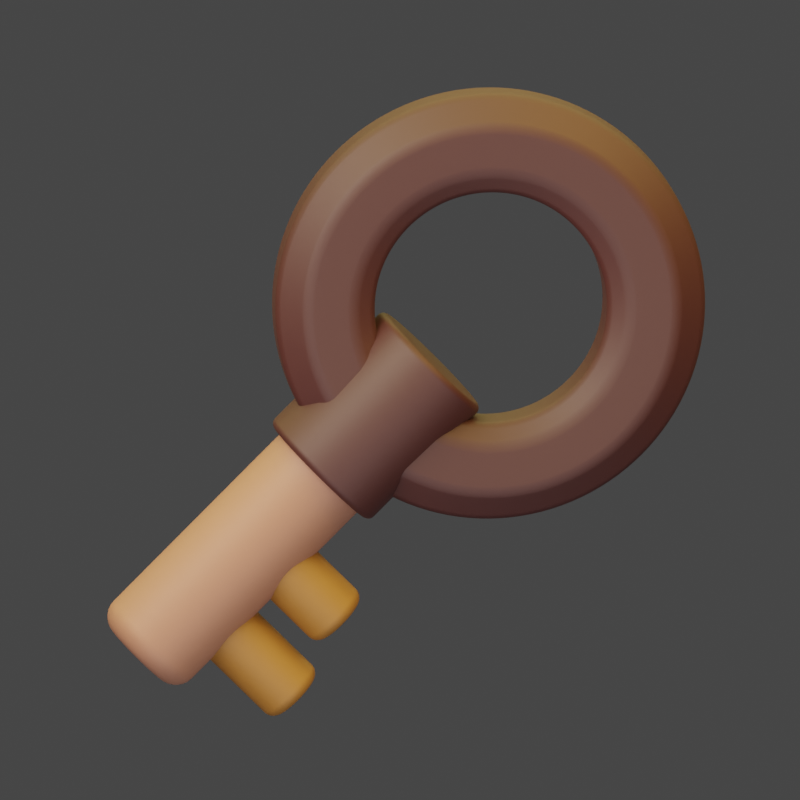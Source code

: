 # Source: Key.blend  (saved by Blender 3.0.42; exported with 4.5.12 LTS)
import bpy
from mathutils import Matrix  # noqa: F401  (used for matrix-valued properties, if any)

bpy.ops.wm.read_factory_settings(use_empty=True)
scene = bpy.context.scene
scene.name = 'a15.  Debit EDC'

# ---- collections
col_collection_015 = bpy.data.collections.new('Collection.015'); scene.collection.children.link(col_collection_015)

# ---- materials (node trees are filled in below, after node groups)
mat_material = bpy.data.materials.new('Material')
mat_material_001 = bpy.data.materials.new('Material.001')
mat_material_002 = bpy.data.materials.new('Material.002')

# ---- node groups
ng_auto_smooth = bpy.data.node_groups.new('Auto Smooth', 'GeometryNodeTree')
_s = ng_auto_smooth.interface.new_socket(name='Geometry', in_out='OUTPUT', socket_type='NodeSocketGeometry')
_s = ng_auto_smooth.interface.new_socket(name='Geometry', in_out='INPUT', socket_type='NodeSocketGeometry')
_s = ng_auto_smooth.interface.new_socket(name='Angle', in_out='INPUT', socket_type='NodeSocketFloat')
_s.subtype = 'ANGLE'
_s.min_value = 0.0
_s.max_value = 3.142
ng_auto_smooth.is_modifier = True
_N = ng_auto_smooth.nodes; _L = ng_auto_smooth.links
n0 = _N.new('NodeGroupOutput'); n0.name = 'Group Output'; n0.location = (480, -100)
n1 = _N.new('NodeGroupInput'); n1.name = 'Group Input'; n1.location = (-420, -300)
n2 = _N.new('NodeGroupInput'); n2.name = 'Group Input.001'; n2.location = (-60, -100)
n3 = _N.new('GeometryNodeSetShadeSmooth'); n3.name = 'Set Shade Smooth'; n3.location = (120, -100)
n3.domain = 'EDGE'
n4 = _N.new('GeometryNodeSetShadeSmooth'); n4.name = 'Set Shade Smooth.001'; n4.location = (300, -100)
n5 = _N.new('GeometryNodeInputMeshEdgeAngle'); n5.name = 'Edge Angle'; n5.location = (-420, -220)
n6 = _N.new('GeometryNodeInputEdgeSmooth'); n6.name = 'Is Edge Smooth'; n6.location = (-60, -160)
n7 = _N.new('GeometryNodeInputShadeSmooth'); n7.name = 'Is Face Smooth'; n7.location = (-240, -340)
n8 = _N.new('FunctionNodeBooleanMath'); n8.name = 'Boolean Math'; n8.location = (-60, -220)
n9 = _N.new('FunctionNodeCompare'); n9.name = 'Compare'; n9.location = (-240, -180)
n9.operation = 'LESS_EQUAL'
_L.new(n5.outputs[0], n9.inputs[0])
_L.new(n4.outputs[0], n0.inputs[0])
_L.new(n1.outputs[1], n9.inputs[1])
_L.new(n9.outputs[0], n8.inputs[0])
_L.new(n7.outputs[0], n8.inputs[1])
_L.new(n2.outputs[0], n3.inputs[0])
_L.new(n6.outputs[0], n3.inputs[1])
_L.new(n3.outputs[0], n4.inputs[0])
_L.new(n8.outputs[0], n3.inputs[2])
n0.is_active_output = True

# ---- material node trees
mat_material.use_nodes = True; mat_material.node_tree.nodes.clear()
_N = mat_material.node_tree.nodes; _L = mat_material.node_tree.links
n0 = _N.new('ShaderNodeBsdfPrincipled'); n0.name = 'Principled BSDF'; n0.location = (10, 300)
n0.distribution = 'GGX'
n0.subsurface_method = 'BURLEY'
n0.inputs[0].default_value = (0.04667, 0.008568, 0.006995, 1.0)
n0.inputs[2].default_value = 0.6
n0.inputs[3].default_value = 1.45
n0.inputs[13].default_value = 0.7
n0.inputs[27].default_value = (0.0, 0.0, 0.0, 1.0)
n0.inputs[28].default_value = 1.0
n1 = _N.new('ShaderNodeOutputMaterial'); n1.name = 'Material Output'; n1.location = (300, 300)
_L.new(n0.outputs[0], n1.inputs[0])
n1.is_active_output = True
mat_material_001.use_nodes = True; mat_material_001.node_tree.nodes.clear()
_N = mat_material_001.node_tree.nodes; _L = mat_material_001.node_tree.links
n0 = _N.new('ShaderNodeBsdfPrincipled'); n0.name = 'Principled BSDF'; n0.location = (10, 300)
n0.distribution = 'GGX'
n0.subsurface_method = 'BURLEY'
n0.inputs[0].default_value = (0.3419, 0.1441, 0.09084, 1.0)
n0.inputs[2].default_value = 0.6
n0.inputs[3].default_value = 1.45
n0.inputs[13].default_value = 0.7
n0.inputs[27].default_value = (0.0, 0.0, 0.0, 1.0)
n0.inputs[28].default_value = 1.0
n1 = _N.new('ShaderNodeOutputMaterial'); n1.name = 'Material Output'; n1.location = (300, 300)
_L.new(n0.outputs[0], n1.inputs[0])
n1.is_active_output = True
mat_material_002.use_nodes = True; mat_material_002.node_tree.nodes.clear()
_N = mat_material_002.node_tree.nodes; _L = mat_material_002.node_tree.links
n0 = _N.new('ShaderNodeBsdfPrincipled'); n0.name = 'Principled BSDF'; n0.location = (10, 300)
n0.distribution = 'GGX'
n0.subsurface_method = 'BURLEY'
n0.inputs[0].default_value = (0.305, 0.1195, 0.01521, 1.0)
n0.inputs[2].default_value = 0.6
n0.inputs[3].default_value = 1.45
n0.inputs[13].default_value = 0.7
n0.inputs[27].default_value = (0.0, 0.0, 0.0, 1.0)
n0.inputs[28].default_value = 1.0
n1 = _N.new('ShaderNodeOutputMaterial'); n1.name = 'Material Output'; n1.location = (300, 300)
_L.new(n0.outputs[0], n1.inputs[0])
n1.is_active_output = True

# ---- world
world_world_015 = bpy.data.worlds.new('World.015'); scene.world = world_world_015
world_world_015.use_nodes = True; world_world_015.node_tree.nodes.clear()
_N = world_world_015.node_tree.nodes; _L = world_world_015.node_tree.links
n0 = _N.new('ShaderNodeOutputWorld'); n0.name = 'World Output'; n0.location = (300, 300)
n1 = _N.new('ShaderNodeBackground'); n1.name = 'Background'; n1.location = (10, 300)
n1.inputs[0].default_value = (0.05088, 0.05088, 0.05088, 1.0)
_L.new(n1.outputs[0], n0.inputs[0])
n0.is_active_output = True
world_world_015.color = (0.05088, 0.05088, 0.05088)
world_world_015.use_sun_shadow = False
world_world_015.sun_shadow_jitter_overblur = 0.0

# ---- cameras
cam_camera_002 = bpy.data.cameras.new('Camera.002')
cam_camera_002.type = 'ORTHO'
cam_camera_002.clip_end = 100.0
cam_camera_002.ortho_scale = 1.805
cam_camera_002.shift_x = -0.01
cam_camera_002.shift_y = -0.01

# ---- lights
light_area_005 = bpy.data.lights.new('Area.005', 'AREA')
light_area_005.color = (1.0, 0.9647, 0.3231)
light_area_005.transmission_factor = 0.0
light_area_005.energy = 1728.0
light_area_005.shadow_soft_size = 1.0
light_area_005.shadow_maximum_resolution = 0.006
light_area_005.use_absolute_resolution = True
light_area_005.size = 1.0
light_area_005.size_y = 1.0
light_area_004 = bpy.data.lights.new('Area.004', 'AREA')
light_area_004.transmission_factor = 0.0
light_area_004.energy = 157.1
light_area_004.shadow_soft_size = 1.37
light_area_004.shadow_maximum_resolution = 0.006
light_area_004.use_absolute_resolution = True
light_area_004.size = 1.37
light_area_004.size_y = 1.0
light_light_004 = bpy.data.lights.new('Light.004', 'POINT')
light_light_004.color = (1.0, 0.8388, 0.7605)
light_light_004.transmission_factor = 0.0
light_light_004.energy = 2000.0
light_light_004.shadow_soft_size = 2.5
light_light_004.shadow_maximum_resolution = 0.006
light_light_004.use_absolute_resolution = True
light_light_003 = bpy.data.lights.new('Light.003', 'POINT')
light_light_003.color = (0.305, 0.1195, 0.01521)
light_light_003.transmission_factor = 0.0
light_light_003.energy = 1500.0
light_light_003.shadow_soft_size = 1.94
light_light_003.shadow_maximum_resolution = 0.006
light_light_003.use_absolute_resolution = True

# ---- meshes
me_circle_006 = bpy.data.meshes.new('Circle.006')
me_circle_006.from_pydata([(3.655e-08, 0.06852, 0.5555), (-0.1084, 0.06852, 0.5448), (-0.2126, 0.06852, 0.5132), (-0.3086, 0.06852, 0.4619), (-0.3928, 0.06852, 0.3928), (-0.4619, 0.06852, 0.3086), (-0.5132, 0.06852, 0.2126), (-0.5448, 0.06852, 0.1084), (-0.5555, 0.06852, -1.022e-07), (-0.5448, 0.06852, -0.1084), (-0.5132, 0.06852, -0.2126), (-0.4619, 0.06852, -0.3086), (-0.3928, 0.06852, -0.3928), (-0.3086, 0.06852, -0.4619), (-0.2126, 0.06852, -0.5132), (-0.1084, 0.06852, -0.5448), (2.176e-07, 0.06852, -0.5555), (0.1084, 0.06852, -0.5448), (0.2126, 0.06852, -0.5132), (0.3086, 0.06852, -0.4619), (0.3928, 0.06852, -0.3928), (0.4619, 0.06852, -0.3086), (0.5132, 0.06852, -0.2126), (0.5448, 0.06852, -0.1084), (0.5555, 0.06852, 3.923e-07), (0.5448, 0.06852, 0.1084), (0.5132, 0.06852, 0.2126), (0.4619, 0.06852, 0.3086), (0.3928, 0.06852, 0.3928), (0.3086, 0.06852, 0.4619), (0.2126, 0.06852, 0.5132), (0.1084, 0.06852, 0.5448), (-0.05836, 0.09172, 0.2934), (1.087e-07, 0.09172, 0.2991), (-0.1145, 0.09172, 0.2764), (-0.1662, 0.09172, 0.2487), (-0.2115, 0.09172, 0.2115), (-0.2487, 0.09172, 0.1662), (-0.2764, 0.09172, 0.1145), (-0.2934, 0.09172, 0.05836), (-0.2991, 0.09172, -1.141e-07), (-0.2934, 0.09172, -0.05836), (-0.2764, 0.09172, -0.1145), (-0.2487, 0.09172, -0.1662), (-0.2115, 0.09172, -0.2115), (-0.1662, 0.09172, -0.2487), (-0.1145, 0.09172, -0.2764), (-0.05836, 0.09172, -0.2934), (1.472e-07, 0.09172, -0.2991), (0.05836, 0.09172, -0.2934), (0.1145, 0.09172, -0.2764), (0.1662, 0.09172, -0.2487), (0.2115, 0.09172, -0.2115), (0.2487, 0.09172, -0.1662), (0.2764, 0.09172, -0.1145), (0.2934, 0.09172, -0.05836), (0.2991, 0.09172, 1.721e-07), (0.2934, 0.09172, 0.05836), (0.2764, 0.09172, 0.1145), (0.2487, 0.09172, 0.1662), (0.2115, 0.09172, 0.2115), (0.1662, 0.09172, 0.2487), (0.1145, 0.09172, 0.2764), (0.05836, 0.09172, 0.2934), (-0.05836, -0.09172, 0.2934), (1.087e-07, -0.09172, 0.2991), (-0.1145, -0.09172, 0.2764), (-0.1662, -0.09172, 0.2487), (-0.2115, -0.09172, 0.2115), (-0.2487, -0.09172, 0.1662), (-0.2764, -0.09172, 0.1145), (-0.2934, -0.09172, 0.05836), (-0.2991, -0.09172, -1.236e-07), (-0.2934, -0.09172, -0.05836), (-0.2764, -0.09172, -0.1145), (-0.2487, -0.09172, -0.1662), (-0.2115, -0.09172, -0.2115), (-0.1662, -0.09172, -0.2487), (-0.1145, -0.09172, -0.2764), (-0.05836, -0.09172, -0.2934), (1.472e-07, -0.09172, -0.2991), (0.05836, -0.09172, -0.2934), (0.1145, -0.09172, -0.2764), (0.1662, -0.09172, -0.2487), (0.2115, -0.09172, -0.2115), (0.2487, -0.09172, -0.1662), (0.2764, -0.09172, -0.1145), (0.2934, -0.09172, -0.05836), (0.2991, -0.09172, 1.626e-07), (0.2934, -0.09172, 0.05836), (0.2764, -0.09172, 0.1145), (0.2487, -0.09172, 0.1662), (0.2115, -0.09172, 0.2115), (0.1662, -0.09172, 0.2487), (0.1145, -0.09172, 0.2764), (0.05836, -0.09172, 0.2934), (-0.1084, -0.06852, 0.5448), (3.655e-08, -0.06852, 0.5555), (-0.2126, -0.06852, 0.5132), (-0.3086, -0.06852, 0.4619), (-0.3928, -0.06852, 0.3928), (-0.4619, -0.06852, 0.3086), (-0.5132, -0.06852, 0.2126), (-0.5448, -0.06852, 0.1084), (-0.5555, -0.06852, -1.136e-07), (-0.5448, -0.06852, -0.1084), (-0.5132, -0.06852, -0.2126), (-0.4619, -0.06852, -0.3086), (-0.3928, -0.06852, -0.3928), (-0.3086, -0.06852, -0.4619), (-0.2126, -0.06852, -0.5132), (-0.1084, -0.06852, -0.5448), (2.176e-07, -0.06852, -0.5555), (0.1084, -0.06852, -0.5448), (0.2126, -0.06852, -0.5132), (0.3086, -0.06852, -0.4619), (0.3928, -0.06852, -0.3928), (0.4619, -0.06852, -0.3086), (0.5132, -0.06852, -0.2126), (0.5448, -0.06852, -0.1084), (0.5555, -0.06852, 3.808e-07), (0.5448, -0.06852, 0.1084), (0.5132, -0.06852, 0.2126), (0.4619, -0.06852, 0.3086), (0.3928, -0.06852, 0.3928), (0.3086, -0.06852, 0.4619), (0.2126, -0.06852, 0.5132), (0.1084, -0.06852, 0.5448), (-0.06934, -0.1384, 0.3486), (-0.09337, -0.1457, 0.4694), (6.877e-08, -0.1457, 0.4786), (7.764e-08, -0.1384, 0.3554), (-0.136, -0.1384, 0.3284), (-0.1832, -0.1457, 0.4422), (-0.1975, -0.1384, 0.2955), (-0.2659, -0.1457, 0.3979), (-0.2513, -0.1384, 0.2513), (-0.3384, -0.1457, 0.3384), (-0.2955, -0.1384, 0.1975), (-0.398, -0.1457, 0.2659), (-0.3284, -0.1384, 0.136), (-0.4422, -0.1457, 0.1832), (-0.3486, -0.1384, 0.06934), (-0.4694, -0.1457, 0.09337), (-0.3554, -0.1384, -1.107e-07), (-0.4786, -0.1457, -1.254e-07), (-0.3486, -0.1384, -0.06934), (-0.4694, -0.1457, -0.09337), (-0.3284, -0.1384, -0.136), (-0.4422, -0.1457, -0.1832), (-0.2955, -0.1384, -0.1975), (-0.398, -0.1457, -0.2659), (-0.2513, -0.1384, -0.2513), (-0.3384, -0.1457, -0.3384), (-0.1975, -0.1384, -0.2955), (-0.2659, -0.1457, -0.398), (-0.136, -0.1384, -0.3284), (-0.1832, -0.1457, -0.4422), (-0.06934, -0.1384, -0.3486), (-0.09337, -0.1457, -0.4694), (1.598e-07, -0.1384, -0.3554), (2.021e-07, -0.1457, -0.4786), (0.06934, -0.1384, -0.3486), (0.09337, -0.1457, -0.4694), (0.136, -0.1384, -0.3284), (0.1832, -0.1457, -0.4422), (0.1975, -0.1384, -0.2955), (0.2659, -0.1457, -0.398), (0.2513, -0.1384, -0.2513), (0.3384, -0.1457, -0.3384), (0.2955, -0.1384, -0.1975), (0.398, -0.1457, -0.2659), (0.3284, -0.1384, -0.136), (0.4422, -0.1457, -0.1832), (0.3486, -0.1384, -0.06934), (0.4694, -0.1457, -0.09337), (0.3554, -0.1384, 2.171e-07), (0.4786, -0.1457, 3.082e-07), (0.3486, -0.1384, 0.06934), (0.4694, -0.1457, 0.09337), (0.3284, -0.1384, 0.136), (0.4422, -0.1457, 0.1832), (0.2955, -0.1384, 0.1975), (0.3979, -0.1457, 0.2659), (0.2513, -0.1384, 0.2513), (0.3384, -0.1457, 0.3384), (0.1975, -0.1384, 0.2955), (0.2659, -0.1457, 0.398), (0.136, -0.1384, 0.3284), (0.1832, -0.1457, 0.4422), (0.06934, -0.1384, 0.3486), (0.09337, -0.1457, 0.4694), (-0.08992, 0.1457, 0.4521), (-0.07681, 0.1384, 0.3862), (8.206e-08, 0.1384, 0.3937), (6.317e-08, 0.1457, 0.4609), (-0.1764, 0.1457, 0.4258), (-0.1507, 0.1384, 0.3638), (-0.2561, 0.1457, 0.3832), (-0.2187, 0.1384, 0.3274), (-0.3259, 0.1457, 0.3259), (-0.2784, 0.1384, 0.2784), (-0.3832, 0.1457, 0.2561), (-0.3274, 0.1384, 0.2187), (-0.4258, 0.1457, 0.1764), (-0.3638, 0.1384, 0.1507), (-0.4521, 0.1457, 0.08992), (-0.3862, 0.1384, 0.07681), (-0.4609, 0.1457, -1.066e-07), (-0.3937, 0.1384, -1.097e-07), (-0.4521, 0.1457, -0.08992), (-0.3862, 0.1384, -0.07681), (-0.4258, 0.1457, -0.1764), (-0.3638, 0.1384, -0.1507), (-0.3832, 0.1457, -0.2561), (-0.3274, 0.1384, -0.2187), (-0.3259, 0.1457, -0.3259), (-0.2784, 0.1384, -0.2784), (-0.2561, 0.1457, -0.3832), (-0.2187, 0.1384, -0.3274), (-0.1764, 0.1457, -0.4258), (-0.1507, 0.1384, -0.3638), (-0.08992, 0.1457, -0.4521), (-0.07681, 0.1384, -0.3862), (1.916e-07, 0.1457, -0.4609), (1.731e-07, 0.1384, -0.3937), (0.08992, 0.1457, -0.4521), (0.07681, 0.1384, -0.3862), (0.1764, 0.1457, -0.4258), (0.1507, 0.1384, -0.3638), (0.2561, 0.1457, -0.3832), (0.2187, 0.1384, -0.3274), (0.3259, 0.1457, -0.3259), (0.2784, 0.1384, -0.2784), (0.3832, 0.1457, -0.2561), (0.3274, 0.1384, -0.2187), (0.4258, 0.1457, -0.1764), (0.3638, 0.1384, -0.1507), (0.4521, 0.1457, -0.08992), (0.3862, 0.1384, -0.07681), (0.4609, 0.1457, 3.11e-07), (0.3937, 0.1384, 2.534e-07), (0.4521, 0.1457, 0.08992), (0.3862, 0.1384, 0.07681), (0.4258, 0.1457, 0.1764), (0.3638, 0.1384, 0.1507), (0.3832, 0.1457, 0.2561), (0.3274, 0.1384, 0.2187), (0.3259, 0.1457, 0.3259), (0.2784, 0.1384, 0.2784), (0.2561, 0.1457, 0.3832), (0.2187, 0.1384, 0.3274), (0.1764, 0.1457, 0.4258), (0.1507, 0.1384, 0.3638), (0.08992, 0.1457, 0.4521), (0.07681, 0.1384, 0.3862)], [], [(196, 2, 1, 192), (195, 0, 31, 254), (36, 201, 199, 35), (37, 203, 201, 36), (38, 205, 203, 37), (39, 207, 205, 38), (40, 209, 207, 39), (41, 211, 209, 40), (42, 213, 211, 41), (43, 215, 213, 42), (44, 217, 215, 43), (45, 219, 217, 44), (46, 221, 219, 45), (47, 223, 221, 46), (48, 225, 223, 47), (49, 227, 225, 48), (50, 229, 227, 49), (51, 231, 229, 50), (52, 233, 231, 51), (53, 235, 233, 52), (54, 237, 235, 53), (55, 239, 237, 54), (56, 241, 239, 55), (57, 243, 241, 56), (58, 245, 243, 57), (59, 247, 245, 58), (60, 249, 247, 59), (61, 251, 249, 60), (62, 253, 251, 61), (63, 255, 253, 62), (33, 194, 255, 63), (130, 191, 127, 97), (66, 64, 128, 132), (68, 67, 134, 136), (69, 68, 136, 138), (70, 69, 138, 140), (71, 70, 140, 142), (72, 71, 142, 144), (73, 72, 144, 146), (74, 73, 146, 148), (75, 74, 148, 150), (76, 75, 150, 152), (77, 76, 152, 154), (78, 77, 154, 156), (79, 78, 156, 158), (80, 79, 158, 160), (81, 80, 160, 162), (82, 81, 162, 164), (83, 82, 164, 166), (84, 83, 166, 168), (85, 84, 168, 170), (86, 85, 170, 172), (87, 86, 172, 174), (88, 87, 174, 176), (89, 88, 176, 178), (90, 89, 178, 180), (91, 90, 180, 182), (92, 91, 182, 184), (93, 92, 184, 186), (94, 93, 186, 188), (95, 94, 188, 190), (32, 193, 194, 33), (65, 95, 190, 131), (21, 22, 118, 117), (60, 59, 91, 92), (34, 32, 64, 66), (22, 23, 119, 118), (61, 60, 92, 93), (35, 34, 66, 67), (23, 24, 120, 119), (62, 61, 93, 94), (36, 35, 67, 68), (24, 25, 121, 120), (63, 62, 94, 95), (37, 36, 68, 69), (25, 26, 122, 121), (33, 63, 95, 65), (38, 37, 69, 70), (26, 27, 123, 122), (0, 1, 96, 97), (39, 38, 70, 71), (27, 28, 124, 123), (1, 2, 98, 96), (40, 39, 71, 72), (28, 29, 125, 124), (2, 3, 99, 98), (41, 40, 72, 73), (29, 30, 126, 125), (3, 4, 100, 99), (42, 41, 73, 74), (30, 31, 127, 126), (4, 5, 101, 100), (43, 42, 74, 75), (31, 0, 97, 127), (5, 6, 102, 101), (44, 43, 75, 76), (6, 7, 103, 102), (45, 44, 76, 77), (7, 8, 104, 103), (46, 45, 77, 78), (8, 9, 105, 104), (47, 46, 78, 79), (9, 10, 106, 105), (48, 47, 79, 80), (10, 11, 107, 106), (49, 48, 80, 81), (11, 12, 108, 107), (50, 49, 81, 82), (12, 13, 109, 108), (51, 50, 82, 83), (13, 14, 110, 109), (52, 51, 83, 84), (14, 15, 111, 110), (53, 52, 84, 85), (15, 16, 112, 111), (54, 53, 85, 86), (16, 17, 113, 112), (55, 54, 86, 87), (17, 18, 114, 113), (56, 55, 87, 88), (18, 19, 115, 114), (57, 56, 88, 89), (19, 20, 116, 115), (58, 57, 89, 90), (20, 21, 117, 116), (59, 58, 90, 91), (32, 33, 65, 64), (67, 66, 132, 134), (191, 189, 126, 127), (189, 187, 125, 126), (187, 185, 124, 125), (185, 183, 123, 124), (183, 181, 122, 123), (181, 179, 121, 122), (179, 177, 120, 121), (177, 175, 119, 120), (175, 173, 118, 119), (173, 171, 117, 118), (171, 169, 116, 117), (169, 167, 115, 116), (167, 165, 114, 115), (165, 163, 113, 114), (163, 161, 112, 113), (161, 159, 111, 112), (159, 157, 110, 111), (157, 155, 109, 110), (155, 153, 108, 109), (153, 151, 107, 108), (151, 149, 106, 107), (149, 147, 105, 106), (147, 145, 104, 105), (145, 143, 103, 104), (143, 141, 102, 103), (141, 139, 101, 102), (139, 137, 100, 101), (137, 135, 99, 100), (135, 133, 98, 99), (129, 130, 97, 96), (133, 129, 96, 98), (35, 199, 197, 34), (254, 31, 30, 252), (252, 30, 29, 250), (250, 29, 28, 248), (248, 28, 27, 246), (246, 27, 26, 244), (244, 26, 25, 242), (242, 25, 24, 240), (240, 24, 23, 238), (238, 23, 22, 236), (236, 22, 21, 234), (234, 21, 20, 232), (232, 20, 19, 230), (230, 19, 18, 228), (228, 18, 17, 226), (226, 17, 16, 224), (224, 16, 15, 222), (222, 15, 14, 220), (220, 14, 13, 218), (218, 13, 12, 216), (216, 12, 11, 214), (214, 11, 10, 212), (212, 10, 9, 210), (210, 9, 8, 208), (208, 8, 7, 206), (206, 7, 6, 204), (204, 6, 5, 202), (202, 5, 4, 200), (200, 4, 3, 198), (198, 3, 2, 196), (192, 1, 0, 195), (34, 197, 193, 32), (191, 130, 131, 190), (189, 191, 190, 188), (187, 189, 188, 186), (185, 187, 186, 184), (183, 185, 184, 182), (181, 183, 182, 180), (179, 181, 180, 178), (177, 179, 178, 176), (175, 177, 176, 174), (173, 175, 174, 172), (171, 173, 172, 170), (169, 171, 170, 168), (167, 169, 168, 166), (165, 167, 166, 164), (163, 165, 164, 162), (161, 163, 162, 160), (159, 161, 160, 158), (157, 159, 158, 156), (155, 157, 156, 154), (153, 155, 154, 152), (151, 153, 152, 150), (149, 151, 150, 148), (147, 149, 148, 146), (145, 147, 146, 144), (143, 145, 144, 142), (141, 143, 142, 140), (139, 141, 140, 138), (137, 139, 138, 136), (135, 137, 136, 134), (133, 135, 134, 132), (129, 133, 132, 128), (130, 129, 128, 131), (195, 254, 255, 194), (254, 252, 253, 255), (252, 250, 251, 253), (250, 248, 249, 251), (248, 246, 247, 249), (246, 244, 245, 247), (244, 242, 243, 245), (242, 240, 241, 243), (240, 238, 239, 241), (238, 236, 237, 239), (236, 234, 235, 237), (234, 232, 233, 235), (232, 230, 231, 233), (230, 228, 229, 231), (228, 226, 227, 229), (226, 224, 225, 227), (224, 222, 223, 225), (222, 220, 221, 223), (220, 218, 219, 221), (218, 216, 217, 219), (216, 214, 215, 217), (214, 212, 213, 215), (212, 210, 211, 213), (210, 208, 209, 211), (208, 206, 207, 209), (206, 204, 205, 207), (204, 202, 203, 205), (202, 200, 201, 203), (200, 198, 199, 201), (198, 196, 197, 199), (196, 192, 193, 197), (192, 195, 194, 193), (64, 65, 131, 128)])
me_circle_006.polygons.foreach_set('use_smooth', [True] * 256)
_uv = me_circle_006.uv_layers.new(name='UVMap')
_uv.uv.foreach_set('vector', [0.0, 0.0, 0.0, 0.0, 0.0, 0.0, 0.0, 0.0, 0.0, 0.0, 0.0, 0.0, 0.0, 0.0, 0.0, 0.0, 0.0, 0.0, 0.0, 0.0, 0.0, 0.0, 0.0, 0.0, 0.0, 0.0, 0.0, 0.0, 0.0, 0.0, 0.0, 0.0, 0.0, 0.0, 0.0, 0.0, 0.0, 0.0, 0.0, 0.0, 0.0, 0.0, 0.0, 0.0, 0.0, 0.0, 0.0, 0.0, 0.0, 0.0, 0.0, 0.0, 0.0, 0.0, 0.0, 0.0, 0.0, 0.0, 0.0, 0.0, 0.0, 0.0, 0.0, 0.0, 0.0, 0.0, 0.0, 0.0, 0.0, 0.0, 0.0, 0.0, 0.0, 0.0, 0.0, 0.0, 0.0, 0.0, 0.0, 0.0, 0.0, 0.0, 0.0, 0.0, 0.0, 0.0, 0.0, 0.0, 0.0, 0.0, 0.0, 0.0, 0.0, 0.0, 0.0, 0.0, 0.0, 0.0, 0.0, 0.0, 0.0, 0.0, 0.0, 0.0, 0.0, 0.0, 0.0, 0.0, 0.0, 0.0, 0.0, 0.0, 0.0, 0.0, 0.0, 0.0, 0.0, 0.0, 0.0, 0.0, 0.0, 0.0, 0.0, 0.0, 0.0, 0.0, 0.0, 0.0, 0.0, 0.0, 0.0, 0.0, 0.0, 0.0, 0.0, 0.0, 0.0, 0.0, 0.0, 0.0, 0.0, 0.0, 0.0, 0.0, 0.0, 0.0, 0.0, 0.0, 0.0, 0.0, 0.0, 0.0, 0.0, 0.0, 0.0, 0.0, 0.0, 0.0, 0.0, 0.0, 0.0, 0.0, 0.0, 0.0, 0.0, 0.0, 0.0, 0.0, 0.0, 0.0, 0.0, 0.0, 0.0, 0.0, 0.0, 0.0, 0.0, 0.0, 0.0, 0.0, 0.0, 0.0, 0.0, 0.0, 0.0, 0.0, 0.0, 0.0, 0.0, 0.0, 0.0, 0.0, 0.0, 0.0, 0.0, 0.0, 0.0, 0.0, 0.0, 0.0, 0.0, 0.0, 0.0, 0.0, 0.0, 0.0, 0.0, 0.0, 0.0, 0.0, 0.0, 0.0, 0.0, 0.0, 0.0, 0.0, 0.0, 0.0, 0.0, 0.0, 0.0, 0.0, 0.0, 0.0, 0.0, 0.0, 0.0, 0.0, 0.0, 0.0, 0.0, 0.0, 0.0, 0.0, 0.0, 0.0, 0.0, 0.0, 0.0, 0.0, 0.0, 0.0, 0.0, 0.0, 0.0, 0.0, 0.0, 0.0, 0.0, 0.0, 0.0, 0.0, 0.0, 0.0, 0.0, 0.0, 0.0, 0.0, 0.0, 0.0, 0.0, 0.0, 0.0, 0.0, 0.0, 0.0, 0.0, 0.0, 0.0, 0.0, 0.0, 0.0, 0.0, 0.0, 0.0, 0.0, 0.0, 0.0, 0.0, 0.0, 0.0, 0.0, 0.0, 0.0, 0.0, 0.0, 0.0, 0.0, 0.0, 0.0, 0.0, 0.0, 0.0, 0.0, 0.0, 0.0, 0.0, 0.0, 0.0, 0.0, 0.0, 0.0, 0.0, 0.0, 0.0, 0.0, 0.0, 0.0, 0.0, 0.0, 0.0, 0.0, 0.0, 0.0, 0.0, 0.0, 0.0, 0.0, 0.0, 0.0, 0.0, 0.0, 0.0, 0.0, 0.0, 0.0, 0.0, 0.0, 0.0, 0.0, 0.0, 0.0, 0.0, 0.0, 0.0, 0.0, 0.0, 0.0, 0.0, 0.0, 0.0, 0.0, 0.0, 0.0, 0.0, 0.0, 0.0, 0.0, 0.0, 0.0, 0.0, 0.0, 0.0, 0.0, 0.0, 0.0, 0.0, 0.0, 0.0, 0.0, 0.0, 0.0, 0.0, 0.0, 0.0, 0.0, 0.0, 0.0, 0.0, 0.0, 0.0, 0.0, 0.0, 0.0, 0.0, 0.0, 0.0, 0.0, 0.0, 0.0, 0.0, 0.0, 0.0, 0.0, 0.0, 0.0, 0.0, 0.0, 0.0, 0.0, 0.0, 0.0, 0.0, 0.0, 0.0, 0.0, 0.0, 0.0, 0.0, 0.0, 0.0, 0.0, 0.0, 0.0, 0.0, 0.0, 0.0, 0.0, 0.0, 0.0, 0.0, 0.0, 0.0, 0.0, 0.0, 0.0, 0.0, 0.0, 0.0, 0.0, 0.0, 0.0, 0.0, 0.0, 0.0, 0.0, 0.0, 0.0, 0.0, 0.0, 0.0, 0.0, 0.0, 0.0, 0.0, 0.0, 0.0, 0.0, 0.0, 0.0, 0.0, 0.0, 0.0, 0.0, 0.0, 0.0, 0.0, 0.0, 0.0, 0.0, 0.0, 0.0, 0.0, 0.0, 0.0, 0.0, 0.0, 0.0, 0.0, 0.0, 0.0, 0.0, 0.0, 0.0, 0.0, 0.0, 0.0, 0.0, 0.0, 0.0, 0.0, 0.0, 0.0, 0.0, 0.0, 0.0, 0.0, 0.0, 0.0, 0.0, 0.0, 0.0, 0.0, 0.0, 0.0, 0.0, 0.0, 0.0, 0.0, 0.0, 0.0, 0.0, 0.0, 0.0, 0.0, 0.0, 0.0, 0.0, 0.0, 0.0, 0.0, 0.0, 0.0, 0.0, 0.0, 0.0, 0.0, 0.0, 0.0, 0.0, 0.0, 0.0, 0.0, 0.0, 0.0, 0.0, 0.0, 0.0, 0.0, 0.0, 0.0, 0.0, 0.0, 0.0, 0.0, 0.0, 0.0, 0.0, 0.0, 0.0, 0.0, 0.0, 0.0, 0.0, 0.0, 0.0, 0.0, 0.0, 0.0, 0.0, 0.0, 0.0, 0.0, 0.0, 0.0, 0.0, 0.0, 0.0, 0.0, 0.0, 0.0, 0.0, 0.0, 0.0, 0.0, 0.0, 0.0, 0.0, 0.0, 0.0, 0.0, 0.0, 0.0, 0.0, 0.0, 0.0, 0.0, 0.0, 0.0, 0.0, 0.0, 0.0, 0.0, 0.0, 0.0, 0.0, 0.0, 0.0, 0.0, 0.0, 0.0, 0.0, 0.0, 0.0, 0.0, 0.0, 0.0, 0.0, 0.0, 0.0, 0.0, 0.0, 0.0, 0.0, 0.0, 0.0, 0.0, 0.0, 0.0, 0.0, 0.0, 0.0, 0.0, 0.0, 0.0, 0.0, 0.0, 0.0, 0.0, 0.0, 0.0, 0.0, 0.0, 0.0, 0.0, 0.0, 0.0, 0.0, 0.0, 0.0, 0.0, 0.0, 0.0, 0.0, 0.0, 0.0, 0.0, 0.0, 0.0, 0.0, 0.0, 0.0, 0.0, 0.0, 0.0, 0.0, 0.0, 0.0, 0.0, 0.0, 0.0, 0.0, 0.0, 0.0, 0.0, 0.0, 0.0, 0.0, 0.0, 0.0, 0.0, 0.0, 0.0, 0.0, 0.0, 0.0, 0.0, 0.0, 0.0, 0.0, 0.0, 0.0, 0.0, 0.0, 0.0, 0.0, 0.0, 0.0, 0.0, 0.0, 0.0, 0.0, 0.0, 0.0, 0.0, 0.0, 0.0, 0.0, 0.0, 0.0, 0.0, 0.0, 0.0, 0.0, 0.0, 0.0, 0.0, 0.0, 0.0, 0.0, 0.0, 0.0, 0.0, 0.0, 0.0, 0.0, 0.0, 0.0, 0.0, 0.0, 0.0, 0.0, 0.0, 0.0, 0.0, 0.0, 0.0, 0.0, 0.0, 0.0, 0.0, 0.0, 0.0, 0.0, 0.0, 0.0, 0.0, 0.0, 0.0, 0.0, 0.0, 0.0, 0.0, 0.0, 0.0, 0.0, 0.0, 0.0, 0.0, 0.0, 0.0, 0.0, 0.0, 0.0, 0.0, 0.0, 0.0, 0.0, 0.0, 0.0, 0.0, 0.0, 0.0, 0.0, 0.0, 0.0, 0.0, 0.0, 0.0, 0.0, 0.0, 0.0, 0.0, 0.0, 0.0, 0.0, 0.0, 0.0, 0.0, 0.0, 0.0, 0.0, 0.0, 0.0, 0.0, 0.0, 0.0, 0.0, 0.0, 0.0, 0.0, 0.0, 0.0, 0.0, 0.0, 0.0, 0.0, 0.0, 0.0, 0.0, 0.0, 0.0, 0.0, 0.0, 0.0, 0.0, 0.0, 0.0, 0.0, 0.0, 0.0, 0.0, 0.0, 0.0, 0.0, 0.0, 0.0, 0.0, 0.0, 0.0, 0.0, 0.0, 0.0, 0.0, 0.0, 0.0, 0.0, 0.0, 0.0, 0.0, 0.0, 0.0, 0.0, 0.0, 0.0, 0.0, 0.0, 0.0, 0.0, 0.0, 0.0, 0.0, 0.0, 0.0, 0.0, 0.0, 0.0, 0.0, 0.0, 0.0, 0.0, 0.0, 0.0, 0.0, 0.0, 0.0, 0.0, 0.0, 0.0, 0.0, 0.0, 0.0, 0.0, 0.0, 0.0, 0.0, 0.0, 0.0, 0.0, 0.0, 0.0, 0.0, 0.0, 0.0, 0.0, 0.0, 0.0, 0.0, 0.0, 0.0, 0.0, 0.0, 0.0, 0.0, 0.0, 0.0, 0.0, 0.0, 0.0, 0.0, 0.0, 0.0, 0.0, 0.0, 0.0, 0.0, 0.0, 0.0, 0.0, 0.0, 0.0, 0.0, 0.0, 0.0, 0.0, 0.0, 0.0, 0.0, 0.0, 0.0, 0.0, 0.0, 0.0, 0.0, 0.0, 0.0, 0.0, 0.0, 0.0, 0.0, 0.0, 0.0, 0.0, 0.0, 0.0, 0.0, 0.0, 0.0, 0.0, 0.0, 0.0, 0.0, 0.0, 0.0, 0.0, 0.0, 0.0, 0.0, 0.0, 0.0, 0.0, 0.0, 0.0, 0.0, 0.0, 0.0, 0.0, 0.0, 0.0, 0.0, 0.0, 0.0, 0.0, 0.0, 0.0, 0.0, 0.0, 0.0, 0.0, 0.0, 0.0, 0.0, 0.0, 0.0, 0.0, 0.0, 0.0, 0.0, 0.0, 0.0, 0.0, 0.0, 0.0, 0.0, 0.0, 0.0, 0.0, 0.0, 0.0, 0.0, 0.0, 0.0, 0.0, 0.0, 0.0, 0.0, 0.0, 0.0, 0.0, 0.0, 0.0, 0.0, 0.0, 0.0, 0.0, 0.0, 0.0, 0.0, 0.0, 0.0, 0.0, 0.0, 0.0, 0.0, 0.0, 0.0, 0.0, 0.0, 0.0, 0.0, 0.0, 0.0, 0.0, 0.0, 0.0, 0.0, 0.0, 0.0, 0.0, 0.0, 0.0, 0.0, 0.0, 0.0, 0.0, 0.0, 0.0, 0.0, 0.0, 0.0, 0.0, 0.0, 0.0, 0.0, 0.0, 0.0, 0.0, 0.0, 0.0, 0.0, 0.0, 0.0, 0.0, 0.0, 0.0, 0.0, 0.0, 0.0, 0.0, 0.0, 0.0, 0.0, 0.0, 0.0, 0.0, 0.0, 0.0, 0.0, 0.0, 0.0, 0.0, 0.0, 0.0, 0.0, 0.0, 0.0, 0.0, 0.0, 0.0, 0.0, 0.0, 0.0, 0.0, 0.0, 0.0, 0.0, 0.0, 0.0, 0.0, 0.0, 0.0, 0.0, 0.0, 0.0, 0.0, 0.0, 0.0, 0.0, 0.0, 0.0, 0.0, 0.0, 0.0, 0.0, 0.0, 0.0, 0.0, 0.0, 0.0, 0.0, 0.0, 0.0, 0.0, 0.0, 0.0, 0.0, 0.0, 0.0, 0.0, 0.0, 0.0, 0.0, 0.0, 0.0, 0.0, 0.0, 0.0, 0.0, 0.0, 0.0, 0.0, 0.0, 0.0, 0.0, 0.0, 0.0, 0.0, 0.0, 0.0, 0.0, 0.0, 0.0, 0.0, 0.0, 0.0, 0.0, 0.0, 0.0, 0.0, 0.0, 0.0, 0.0, 0.0, 0.0, 0.0, 0.0, 0.0, 0.0, 0.0, 0.0, 0.0, 0.0, 0.0, 0.0, 0.0, 0.0, 0.0, 0.0, 0.0, 0.0, 0.0, 0.0, 0.0, 0.0, 0.0, 0.0, 0.0, 0.0, 0.0, 0.0, 0.0, 0.0, 0.0, 0.0, 0.0, 0.0, 0.0, 0.0, 0.0, 0.0, 0.0, 0.0, 0.0, 0.0, 0.0, 0.0, 0.0, 0.0, 0.0, 0.0, 0.0, 0.0, 0.0, 0.0, 0.0, 0.0, 0.0, 0.0, 0.0, 0.0, 0.0, 0.0, 0.0, 0.0, 0.0, 0.0, 0.0, 0.0, 0.0, 0.0, 0.0, 0.0, 0.0, 0.0, 0.0, 0.0, 0.0, 0.0, 0.0, 0.0, 0.0, 0.0, 0.0, 0.0, 0.0, 0.0, 0.0, 0.0, 0.0, 0.0, 0.0, 0.0, 0.0, 0.0, 0.0, 0.0, 0.0, 0.0, 0.0, 0.0, 0.0, 0.0, 0.0, 0.0, 0.0, 0.0, 0.0, 0.0, 0.0, 0.0, 0.0, 0.0, 0.0, 0.0, 0.0, 0.0, 0.0, 0.0, 0.0, 0.0, 0.0, 0.0, 0.0, 0.0, 0.0, 0.0, 0.0, 0.0, 0.0, 0.0, 0.0, 0.0, 0.0, 0.0, 0.0, 0.0, 0.0, 0.0, 0.0, 0.0, 0.0, 0.0, 0.0, 0.0, 0.0, 0.0, 0.0, 0.0, 0.0, 0.0, 0.0, 0.0, 0.0, 0.0, 0.0, 0.0, 0.0, 0.0, 0.0, 0.0, 0.0, 0.0, 0.0, 0.0, 0.0, 0.0, 0.0, 0.0, 0.0, 0.0, 0.0, 0.0, 0.0, 0.0, 0.0, 0.0, 0.0, 0.0, 0.0, 0.0, 0.0, 0.0, 0.0, 0.0, 0.0, 0.0, 0.0, 0.0, 0.0, 0.0, 0.0, 0.0, 0.0, 0.0, 0.0, 0.0, 0.0, 0.0, 0.0, 0.0, 0.0, 0.0, 0.0, 0.0, 0.0, 0.0, 0.0, 0.0, 0.0, 0.0, 0.0, 0.0, 0.0, 0.0, 0.0, 0.0, 0.0, 0.0, 0.0, 0.0, 0.0, 0.0, 0.0, 0.0, 0.0, 0.0, 0.0, 0.0, 0.0, 0.0, 0.0, 0.0, 0.0, 0.0, 0.0, 0.0, 0.0, 0.0, 0.0, 0.0, 0.0, 0.0, 0.0, 0.0, 0.0, 0.0, 0.0, 0.0, 0.0, 0.0, 0.0, 0.0, 0.0, 0.0, 0.0, 0.0, 0.0, 0.0, 0.0, 0.0, 0.0, 0.0, 0.0, 0.0, 0.0, 0.0, 0.0, 0.0, 0.0, 0.0, 0.0, 0.0, 0.0, 0.0, 0.0, 0.0, 0.0, 0.0, 0.0, 0.0, 0.0, 0.0, 0.0, 0.0, 0.0, 0.0, 0.0, 0.0, 0.0, 0.0, 0.0, 0.0, 0.0, 0.0, 0.0, 0.0, 0.0, 0.0, 0.0, 0.0, 0.0, 0.0, 0.0, 0.0, 0.0, 0.0, 0.0, 0.0, 0.0, 0.0, 0.0, 0.0, 0.0, 0.0, 0.0, 0.0, 0.0, 0.0, 0.0, 0.0, 0.0, 0.0, 0.0, 0.0, 0.0, 0.0, 0.0, 0.0, 0.0, 0.0, 0.0, 0.0, 0.0, 0.0, 0.0, 0.0, 0.0, 0.0, 0.0, 0.0, 0.0, 0.0, 0.0, 0.0, 0.0, 0.0, 0.0, 0.0, 0.0, 0.0, 0.0, 0.0, 0.0, 0.0, 0.0, 0.0, 0.0, 0.0, 0.0, 0.0, 0.0, 0.0, 0.0, 0.0, 0.0, 0.0, 0.0, 0.0, 0.0, 0.0, 0.0, 0.0, 0.0, 0.0, 0.0, 0.0, 0.0, 0.0, 0.0, 0.0, 0.0, 0.0, 0.0, 0.0, 0.0, 0.0, 0.0, 0.0, 0.0, 0.0, 0.0, 0.0, 0.0, 0.0, 0.0, 0.0, 0.0, 0.0, 0.0, 0.0, 0.0, 0.0, 0.0, 0.0, 0.0, 0.0, 0.0, 0.0, 0.0, 0.0, 0.0, 0.0, 0.0, 0.0, 0.0, 0.0, 0.0, 0.0, 0.0, 0.0, 0.0, 0.0, 0.0, 0.0, 0.0, 0.0, 0.0, 0.0, 0.0, 0.0, 0.0, 0.0, 0.0, 0.0, 0.0, 0.0, 0.0, 0.0, 0.0, 0.0, 0.0, 0.0, 0.0, 0.0, 0.0, 0.0, 0.0, 0.0, 0.0, 0.0, 0.0, 0.0, 0.0, 0.0, 0.0, 0.0, 0.0, 0.0, 0.0, 0.0, 0.0, 0.0, 0.0, 0.0, 0.0, 0.0, 0.0, 0.0, 0.0, 0.0, 0.0, 0.0, 0.0, 0.0, 0.0, 0.0, 0.0, 0.0, 0.0, 0.0, 0.0, 0.0, 0.0, 0.0, 0.0, 0.0, 0.0, 0.0, 0.0, 0.0, 0.0, 0.0, 0.0, 0.0, 0.0, 0.0, 0.0, 0.0, 0.0, 0.0, 0.0, 0.0, 0.0, 0.0, 0.0, 0.0, 0.0, 0.0, 0.0, 0.0, 0.0, 0.0, 0.0, 0.0, 0.0, 0.0, 0.0, 0.0, 0.0, 0.0, 0.0, 0.0, 0.0, 0.0, 0.0, 0.0, 0.0, 0.0, 0.0, 0.0, 0.0, 0.0, 0.0, 0.0, 0.0, 0.0, 0.0, 0.0, 0.0, 0.0, 0.0, 0.0, 0.0, 0.0, 0.0, 0.0, 0.0, 0.0, 0.0, 0.0, 0.0, 0.0, 0.0, 0.0, 0.0, 0.0, 0.0, 0.0, 0.0, 0.0, 0.0, 0.0, 0.0, 0.0, 0.0, 0.0, 0.0, 0.0, 0.0, 0.0, 0.0, 0.0, 0.0, 0.0, 0.0, 0.0, 0.0, 0.0, 0.0, 0.0, 0.0, 0.0, 0.0, 0.0, 0.0, 0.0, 0.0, 0.0, 0.0, 0.0, 0.0, 0.0, 0.0, 0.0, 0.0, 0.0, 0.0, 0.0, 0.0, 0.0, 0.0, 0.0, 0.0, 0.0, 0.0, 0.0, 0.0, 0.0, 0.0, 0.0, 0.0, 0.0, 0.0, 0.0, 0.0, 0.0, 0.0, 0.0, 0.0, 0.0, 0.0, 0.0, 0.0, 0.0, 0.0, 0.0, 0.0, 0.0, 0.0, 0.0, 0.0, 0.0, 0.0, 0.0, 0.0, 0.0, 0.0, 0.0, 0.0, 0.0, 0.0, 0.0, 0.0, 0.0, 0.0, 0.0, 0.0, 0.0, 0.0, 0.0, 0.0, 0.0, 0.0, 0.0, 0.0, 0.0, 0.0, 0.0, 0.0, 0.0, 0.0, 0.0, 0.0, 0.0, 0.0, 0.0, 0.0, 0.0, 0.0, 0.0, 0.0, 0.0, 0.0, 0.0, 0.0, 0.0, 0.0, 0.0, 0.0, 0.0, 0.0, 0.0, 0.0, 0.0, 0.0, 0.0, 0.0, 0.0, 0.0, 0.0, 0.0, 0.0, 0.0, 0.0, 0.0, 0.0, 0.0, 0.0, 0.0, 0.0, 0.0, 0.0, 0.0, 0.0, 0.0, 0.0, 0.0, 0.0, 0.0, 0.0, 0.0, 0.0, 0.0, 0.0, 0.0, 0.0, 0.0, 0.0, 0.0, 0.0, 0.0, 0.0, 0.0, 0.0, 0.0, 0.0, 0.0, 0.0, 0.0, 0.0, 0.0, 0.0, 0.0, 0.0, 0.0, 0.0, 0.0, 0.0, 0.0, 0.0, 0.0, 0.0, 0.0, 0.0, 0.0, 0.0, 0.0, 0.0, 0.0, 0.0, 0.0, 0.0, 0.0, 0.0, 0.0, 0.0, 0.0, 0.0, 0.0, 0.0, 0.0, 0.0, 0.0, 0.0, 0.0, 0.0, 0.0, 0.0, 0.0, 0.0, 0.0, 0.0, 0.0, 0.0, 0.0, 0.0, 0.0, 0.0, 0.0, 0.0, 0.0, 0.0, 0.0, 0.0, 0.0, 0.0, 0.0, 0.0, 0.0, 0.0, 0.0, 0.0, 0.0, 0.0, 0.0, 0.0, 0.0, 0.0, 0.0, 0.0, 0.0, 0.0, 0.0, 0.0, 0.0, 0.0, 0.0, 0.0, 0.0, 0.0, 0.0, 0.0, 0.0, 0.0, 0.0, 0.0, 0.0, 0.0, 0.0, 0.0, 0.0, 0.0, 0.0, 0.0, 0.0, 0.0, 0.0, 0.0, 0.0, 0.0, 0.0, 0.0, 0.0, 0.0, 0.0, 0.0, 0.0, 0.0, 0.0, 0.0, 0.0, 0.0, 0.0, 0.0, 0.0, 0.0, 0.0, 0.0, 0.0, 0.0, 0.0, 0.0, 0.0, 0.0, 0.0, 0.0, 0.0, 0.0, 0.0, 0.0, 0.0, 0.0, 0.0, 0.0, 0.0, 0.0, 0.0, 0.0, 0.0, 0.0, 0.0, 0.0, 0.0, 0.0, 0.0, 0.0, 0.0, 0.0, 0.0, 0.0, 0.0, 0.0, 0.0, 0.0, 0.0, 0.0, 0.0, 0.0, 0.0, 0.0, 0.0, 0.0, 0.0, 0.0, 0.0, 0.0, 0.0, 0.0, 0.0, 0.0, 0.0, 0.0, 0.0, 0.0, 0.0, 0.0, 0.0, 0.0, 0.0, 0.0, 0.0, 0.0, 0.0, 0.0, 0.0, 0.0, 0.0, 0.0, 0.0, 0.0, 0.0, 0.0, 0.0, 0.0, 0.0, 0.0, 0.0, 0.0])
me_circle_006.materials.append(mat_material)
me_circle_006.use_remesh_fix_poles = True
me_circle_006.use_remesh_preserve_attributes = False
me_circle_006.use_mirror_vertex_groups = False
me_circle_006.update()
me_cylinder_011 = bpy.data.meshes.new('Cylinder.011')
me_cylinder_011.from_pydata([(0.0, 0.1951, -0.2185), (0.0, 0.1951, 0.2185), (0.03694, 0.1914, -0.2185), (0.03694, 0.1914, 0.2185), (0.07245, 0.1803, -0.2185), (0.07245, 0.1803, 0.2185), (0.1052, 0.1622, -0.2185), (0.1052, 0.1622, 0.2185), (0.1339, 0.138, -0.2185), (0.1339, 0.138, 0.2185), (0.1574, 0.1084, -0.2185), (0.1574, 0.1084, 0.2185), (0.1749, 0.07467, -0.2185), (0.1749, 0.07467, 0.2185), (0.1857, 0.03806, -0.2185), (0.1857, 0.03806, 0.2185), (0.1893, 1.473e-08, -0.2185), (0.1893, 1.473e-08, 0.2185), (0.1857, -0.03806, -0.2185), (0.1857, -0.03806, 0.2185), (0.1749, -0.07467, -0.2185), (0.1749, -0.07467, 0.2185), (0.1574, -0.1084, -0.2185), (0.1574, -0.1084, 0.2185), (0.1339, -0.138, -0.2185), (0.1339, -0.138, 0.2185), (0.1052, -0.1622, -0.2185), (0.1052, -0.1622, 0.2185), (0.07245, -0.1803, -0.2185), (0.07245, -0.1803, 0.2185), (0.03694, -0.1914, -0.2185), (0.03694, -0.1914, 0.2185), (-6.169e-08, -0.1951, -0.2185), (-6.169e-08, -0.1951, 0.2185), (-0.03694, -0.1914, -0.2185), (-0.03694, -0.1914, 0.2185), (-0.07245, -0.1803, -0.2185), (-0.07245, -0.1803, 0.2185), (-0.1052, -0.1622, -0.2185), (-0.1052, -0.1622, 0.2185), (-0.1339, -0.138, -0.2185), (-0.1339, -0.138, 0.2185), (-0.1574, -0.1084, -0.2185), (-0.1574, -0.1084, 0.2185), (-0.1749, -0.07467, -0.2185), (-0.1749, -0.07467, 0.2185), (-0.1857, -0.03806, -0.2185), (-0.1857, -0.03806, 0.2185), (-0.1893, 1.884e-07, -0.2185), (-0.1893, 1.884e-07, 0.2185), (-0.1857, 0.03807, -0.2185), (-0.1857, 0.03807, 0.2185), (-0.1749, 0.07467, -0.2185), (-0.1749, 0.07467, 0.2185), (-0.1574, 0.1084, -0.2185), (-0.1574, 0.1084, 0.2185), (-0.1339, 0.138, -0.2185), (-0.1339, 0.138, 0.2185), (-0.1052, 0.1622, -0.2185), (-0.1052, 0.1622, 0.2185), (-0.07245, 0.1803, -0.2185), (-0.07245, 0.1803, 0.2185), (-0.03694, 0.1914, -0.2185), (-0.03694, 0.1914, 0.2185)], [], [(0, 1, 3, 2), (2, 3, 5, 4), (4, 5, 7, 6), (6, 7, 9, 8), (8, 9, 11, 10), (10, 11, 13, 12), (12, 13, 15, 14), (14, 15, 17, 16), (16, 17, 19, 18), (18, 19, 21, 20), (20, 21, 23, 22), (22, 23, 25, 24), (24, 25, 27, 26), (26, 27, 29, 28), (28, 29, 31, 30), (30, 31, 33, 32), (32, 33, 35, 34), (34, 35, 37, 36), (36, 37, 39, 38), (38, 39, 41, 40), (40, 41, 43, 42), (42, 43, 45, 44), (44, 45, 47, 46), (46, 47, 49, 48), (48, 49, 51, 50), (50, 51, 53, 52), (52, 53, 55, 54), (54, 55, 57, 56), (56, 57, 59, 58), (58, 59, 61, 60), (3, 1, 63, 61, 59, 57, 55, 53, 51, 49, 47, 45, 43, 41, 39, 37, 35, 33, 31, 29, 27, 25, 23, 21, 19, 17, 15, 13, 11, 9, 7, 5), (60, 61, 63, 62), (62, 63, 1, 0), (0, 2, 4, 6, 8, 10, 12, 14, 16, 18, 20, 22, 24, 26, 28, 30, 32, 34, 36, 38, 40, 42, 44, 46, 48, 50, 52, 54, 56, 58, 60, 62)])
me_cylinder_011.polygons.foreach_set('use_smooth', [True] * 34)
_uv = me_cylinder_011.uv_layers.new(name='UVMap')
_uv.uv.foreach_set('vector', [1.0, 0.5, 1.0, 1.0, 0.9688, 1.0, 0.9688, 0.5, 0.9688, 0.5, 0.9688, 1.0, 0.9375, 1.0, 0.9375, 0.5, 0.9375, 0.5, 0.9375, 1.0, 0.9062, 1.0, 0.9062, 0.5, 0.9062, 0.5, 0.9062, 1.0, 0.875, 1.0, 0.875, 0.5, 0.875, 0.5, 0.875, 1.0, 0.8438, 1.0, 0.8438, 0.5, 0.8438, 0.5, 0.8438, 1.0, 0.8125, 1.0, 0.8125, 0.5, 0.8125, 0.5, 0.8125, 1.0, 0.7812, 1.0, 0.7812, 0.5, 0.7812, 0.5, 0.7812, 1.0, 0.75, 1.0, 0.75, 0.5, 0.75, 0.5, 0.75, 1.0, 0.7188, 1.0, 0.7188, 0.5, 0.7188, 0.5, 0.7188, 1.0, 0.6875, 1.0, 0.6875, 0.5, 0.6875, 0.5, 0.6875, 1.0, 0.6562, 1.0, 0.6562, 0.5, 0.6562, 0.5, 0.6562, 1.0, 0.625, 1.0, 0.625, 0.5, 0.625, 0.5, 0.625, 1.0, 0.5938, 1.0, 0.5938, 0.5, 0.5938, 0.5, 0.5938, 1.0, 0.5625, 1.0, 0.5625, 0.5, 0.5625, 0.5, 0.5625, 1.0, 0.5312, 1.0, 0.5312, 0.5, 0.5312, 0.5, 0.5312, 1.0, 0.5, 1.0, 0.5, 0.5, 0.5, 0.5, 0.5, 1.0, 0.4688, 1.0, 0.4688, 0.5, 0.4688, 0.5, 0.4688, 1.0, 0.4375, 1.0, 0.4375, 0.5, 0.4375, 0.5, 0.4375, 1.0, 0.4062, 1.0, 0.4062, 0.5, 0.4062, 0.5, 0.4062, 1.0, 0.375, 1.0, 0.375, 0.5, 0.375, 0.5, 0.375, 1.0, 0.3438, 1.0, 0.3438, 0.5, 0.3438, 0.5, 0.3438, 1.0, 0.3125, 1.0, 0.3125, 0.5, 0.3125, 0.5, 0.3125, 1.0, 0.2812, 1.0, 0.2812, 0.5, 0.2812, 0.5, 0.2812, 1.0, 0.25, 1.0, 0.25, 0.5, 0.25, 0.5, 0.25, 1.0, 0.2188, 1.0, 0.2188, 0.5, 0.2188, 0.5, 0.2188, 1.0, 0.1875, 1.0, 0.1875, 0.5, 0.1875, 0.5, 0.1875, 1.0, 0.1562, 1.0, 0.1562, 0.5, 0.1562, 0.5, 0.1562, 1.0, 0.125, 1.0, 0.125, 0.5, 0.125, 0.5, 0.125, 1.0, 0.09375, 1.0, 0.09375, 0.5, 0.09375, 0.5, 0.09375, 1.0, 0.0625, 1.0, 0.0625, 0.5, 0.2968, 0.4854, 0.25, 0.49, 0.2032, 0.4854, 0.1582, 0.4717, 0.1167, 0.4496, 0.08029, 0.4197, 0.05045, 0.3833, 0.02827, 0.3418, 0.01461, 0.2968, 0.01, 0.25, 0.01461, 0.2032, 0.02827, 0.1582, 0.05045, 0.1167, 0.08029, 0.08029, 0.1167, 0.05045, 0.1582, 0.02827, 0.2032, 0.01461, 0.25, 0.01, 0.2968, 0.01461, 0.3418, 0.02827, 0.3833, 0.05045, 0.4197, 0.08029, 0.4496, 0.1167, 0.4717, 0.1582, 0.4854, 0.2032, 0.49, 0.25, 0.4854, 0.2968, 0.4717, 0.3418, 0.4496, 0.3833, 0.4197, 0.4197, 0.3833, 0.4496, 0.3418, 0.4717, 0.0625, 0.5, 0.0625, 1.0, 0.03125, 1.0, 0.03125, 0.5, 0.03125, 0.5, 0.03125, 1.0, 0.0, 1.0, 0.0, 0.5, 0.75, 0.49, 0.7968, 0.4854, 0.8418, 0.4717, 0.8833, 0.4496, 0.9197, 0.4197, 0.9496, 0.3833, 0.9717, 0.3418, 0.9854, 0.2968, 0.99, 0.25, 0.9854, 0.2032, 0.9717, 0.1582, 0.9496, 0.1167, 0.9197, 0.08029, 0.8833, 0.05045, 0.8418, 0.02827, 0.7968, 0.01461, 0.75, 0.01, 0.7032, 0.01461, 0.6582, 0.02827, 0.6167, 0.05045, 0.5803, 0.08029, 0.5504, 0.1167, 0.5283, 0.1582, 0.5146, 0.2032, 0.51, 0.25, 0.5146, 0.2968, 0.5283, 0.3418, 0.5504, 0.3833, 0.5803, 0.4197, 0.6167, 0.4496, 0.6582, 0.4717, 0.7032, 0.4854])
me_cylinder_011.materials.append(mat_material)
me_cylinder_011.use_remesh_fix_poles = True
me_cylinder_011.use_remesh_preserve_attributes = False
me_cylinder_011.use_mirror_vertex_groups = False
me_cylinder_011.update()
me_cylinder_012 = bpy.data.meshes.new('Cylinder.012')
me_cylinder_012.from_pydata([(0.0, 0.1541, 0.1725), (0.02917, 0.1511, 0.1725), (0.05721, 0.1423, 0.1725), (0.08306, 0.1281, 0.1725), (0.1057, 0.1089, 0.1725), (0.1243, 0.0856, 0.1725), (0.1381, 0.05896, 0.1725), (0.1466, 0.03006, 0.1725), (0.1495, 1.163e-08, 0.1725), (0.1466, -0.03006, 0.1725), (0.1381, -0.05896, 0.1725), (0.1243, -0.0856, 0.1725), (0.1057, -0.1089, 0.1725), (0.08306, -0.1281, 0.1725), (0.05721, -0.1423, 0.1725), (0.02917, -0.1511, 0.1725), (-4.871e-08, -0.1541, 0.1725), (-0.02917, -0.1511, 0.1725), (-0.05721, -0.1423, 0.1725), (-0.08306, -0.1281, 0.1725), (-0.1057, -0.1089, 0.1725), (-0.1243, -0.0856, 0.1725), (-0.1381, -0.05896, 0.1725), (-0.1466, -0.03006, 0.1725), (-0.1495, 1.488e-07, 0.1725), (-0.1466, 0.03006, 0.1725), (-0.1381, 0.05896, 0.1725), (-0.1243, 0.0856, 0.1725), (-0.1057, 0.1089, 0.1725), (-0.08306, 0.1281, 0.1725), (-0.05721, 0.1423, 0.1725), (-0.02917, 0.1511, 0.1725), (-3.26e-09, 0.0932, -0.7119), (0.0, 0.1541, -0.6513), (-2.561e-09, 0.1067, -0.7103), (-1.863e-09, 0.1196, -0.7059), (-1.281e-09, 0.1312, -0.6987), (-6.985e-10, 0.1408, -0.6891), (-3.492e-10, 0.148, -0.6776), (-5.821e-11, 0.1525, -0.6648), (0.01695, 0.09148, -0.7119), (0.02917, 0.1511, -0.6513), (0.01967, 0.1048, -0.7103), (0.02225, 0.1174, -0.7059), (0.02457, 0.1287, -0.6987), (0.0265, 0.1381, -0.6891), (0.02796, 0.1452, -0.6776), (0.02886, 0.1496, -0.6648), (0.03333, 0.08636, -0.7119), (0.05721, 0.1423, -0.6513), (0.03864, 0.09882, -0.7103), (0.04369, 0.1107, -0.7059), (0.04822, 0.1213, -0.6987), (0.052, 0.1301, -0.6891), (0.05485, 0.1368, -0.6776), (0.05661, 0.1409, -0.6648), (0.04856, 0.07797, -0.7119), (0.08306, 0.1281, -0.6513), (0.05624, 0.08913, -0.7103), (0.06353, 0.09973, -0.7059), (0.07007, 0.1092, -0.6987), (0.07553, 0.1172, -0.6891), (0.07964, 0.1231, -0.6776), (0.0822, 0.1269, -0.6648), (0.06206, 0.06656, -0.7119), (0.1057, 0.1089, -0.6513), (0.07177, 0.07599, -0.7103), (0.081, 0.08495, -0.7059), (0.08928, 0.09299, -0.6987), (0.09619, 0.0997, -0.6891), (0.1014, 0.1047, -0.6776), (0.1046, 0.1079, -0.6648), (0.07326, 0.05248, -0.7119), (0.1243, 0.0856, -0.6513), (0.08462, 0.05985, -0.7103), (0.09541, 0.06685, -0.7059), (0.1051, 0.07313, -0.6987), (0.1132, 0.07837, -0.6891), (0.1193, 0.08232, -0.6776), (0.123, 0.08477, -0.6648), (0.08168, 0.03626, -0.7119), (0.1381, 0.05896, -0.6513), (0.09424, 0.04131, -0.7103), (0.1062, 0.04611, -0.7059), (0.1169, 0.05041, -0.6987), (0.1258, 0.05401, -0.6891), (0.1325, 0.05671, -0.6776), (0.1367, 0.05839, -0.6648), (0.0869, 0.01852, -0.7119), (0.1466, 0.03006, -0.6513), (0.1002, 0.02109, -0.7103), (0.1128, 0.02353, -0.7059), (0.1241, 0.02571, -0.6987), (0.1336, 0.02754, -0.6891), (0.1407, 0.02892, -0.6776), (0.1451, 0.02977, -0.6648), (0.08867, 1.257e-08, -0.7119), (0.1495, 1.163e-08, -0.6513), (0.1022, 1.237e-08, -0.7103), (0.1151, 1.217e-08, -0.7059), (0.1266, 1.199e-08, -0.6987), (0.1362, 1.187e-08, -0.6891), (0.1435, 1.173e-08, -0.6776), (0.148, 1.164e-08, -0.6648), (0.0869, -0.01852, -0.7119), (0.1466, -0.03006, -0.6513), (0.1002, -0.02109, -0.7103), (0.1128, -0.02353, -0.7059), (0.1241, -0.02571, -0.6987), (0.1336, -0.02754, -0.6891), (0.1407, -0.02892, -0.6776), (0.1451, -0.02977, -0.6648), (0.08168, -0.03626, -0.7119), (0.1381, -0.05896, -0.6513), (0.09424, -0.04131, -0.7103), (0.1062, -0.04611, -0.7059), (0.1169, -0.05041, -0.6987), (0.1258, -0.05401, -0.6891), (0.1325, -0.05671, -0.6776), (0.1367, -0.05839, -0.6648), (0.07326, -0.05248, -0.7119), (0.1243, -0.0856, -0.6513), (0.08462, -0.05985, -0.7103), (0.09541, -0.06685, -0.7059), (0.1051, -0.07313, -0.6987), (0.1132, -0.07837, -0.6891), (0.1193, -0.08232, -0.6776), (0.123, -0.08477, -0.6648), (0.06206, -0.06656, -0.7119), (0.1057, -0.1089, -0.6513), (0.07177, -0.07599, -0.7103), (0.081, -0.08495, -0.7059), (0.08928, -0.09299, -0.6987), (0.09619, -0.0997, -0.6891), (0.1014, -0.1047, -0.6776), (0.1046, -0.1079, -0.6648), (0.04856, -0.07797, -0.7119), (0.08306, -0.1281, -0.6513), (0.05624, -0.08913, -0.7103), (0.06353, -0.09973, -0.7059), (0.07007, -0.1092, -0.6987), (0.07553, -0.1172, -0.6891), (0.07964, -0.1231, -0.6776), (0.0822, -0.1269, -0.6648), (0.03333, -0.08636, -0.7119), (0.05721, -0.1423, -0.6513), (0.03864, -0.09882, -0.7103), (0.04369, -0.1107, -0.7059), (0.04822, -0.1213, -0.6987), (0.052, -0.1301, -0.6891), (0.05485, -0.1368, -0.6776), (0.05661, -0.1409, -0.6648), (0.01695, -0.09148, -0.7119), (0.02917, -0.1511, -0.6513), (0.01967, -0.1048, -0.7103), (0.02225, -0.1174, -0.7059), (0.02457, -0.1287, -0.6987), (0.0265, -0.1381, -0.6891), (0.02796, -0.1452, -0.6776), (0.02886, -0.1496, -0.6648), (-1.77e-08, -0.0932, -0.7119), (-4.871e-08, -0.1541, -0.6513), (-2.459e-08, -0.1067, -0.7103), (-3.114e-08, -0.1196, -0.7059), (-3.708e-08, -0.1312, -0.6987), (-4.197e-08, -0.1408, -0.6891), (-4.563e-08, -0.148, -0.6776), (-4.793e-08, -0.1525, -0.6648), (-0.01695, -0.09148, -0.7119), (-0.02917, -0.1511, -0.6513), (-0.01967, -0.1048, -0.7103), (-0.02225, -0.1174, -0.7059), (-0.02457, -0.1287, -0.6987), (-0.0265, -0.1381, -0.6891), (-0.02796, -0.1452, -0.6776), (-0.02886, -0.1496, -0.6648), (-0.03333, -0.08636, -0.7119), (-0.05721, -0.1423, -0.6513), (-0.03864, -0.09882, -0.7103), (-0.04369, -0.1107, -0.7059), (-0.04822, -0.1213, -0.6987), (-0.052, -0.1301, -0.6891), (-0.05485, -0.1368, -0.6776), (-0.05661, -0.1409, -0.6648), (-0.04856, -0.07797, -0.7119), (-0.08306, -0.1281, -0.6513), (-0.05624, -0.08913, -0.7103), (-0.06353, -0.09973, -0.7059), (-0.07007, -0.1092, -0.6987), (-0.07553, -0.1172, -0.6891), (-0.07964, -0.1231, -0.6776), (-0.0822, -0.1268, -0.6648), (-0.06206, -0.06656, -0.7119), (-0.1057, -0.1089, -0.6513), (-0.07177, -0.07599, -0.7103), (-0.081, -0.08495, -0.7059), (-0.08928, -0.09299, -0.6987), (-0.09619, -0.0997, -0.6891), (-0.1014, -0.1047, -0.6776), (-0.1046, -0.1079, -0.6648), (-0.07326, -0.05248, -0.7119), (-0.1243, -0.0856, -0.6513), (-0.08462, -0.05985, -0.7103), (-0.09541, -0.06685, -0.7059), (-0.1051, -0.07313, -0.6987), (-0.1132, -0.07837, -0.6891), (-0.1193, -0.08232, -0.6776), (-0.123, -0.08477, -0.6648), (-0.08168, -0.03626, -0.7119), (-0.1381, -0.05896, -0.6513), (-0.09424, -0.04131, -0.7103), (-0.1062, -0.04611, -0.7059), (-0.1169, -0.05041, -0.6987), (-0.1258, -0.05401, -0.6891), (-0.1325, -0.05671, -0.6776), (-0.1367, -0.05839, -0.6648), (-0.0869, -0.01852, -0.7119), (-0.1466, -0.03006, -0.6513), (-0.1002, -0.02109, -0.7103), (-0.1128, -0.02353, -0.7059), (-0.1241, -0.02571, -0.6987), (-0.1336, -0.02754, -0.6891), (-0.1407, -0.02892, -0.6776), (-0.1451, -0.02977, -0.6648), (-0.08867, 1.076e-07, -0.7119), (-0.1495, 1.488e-07, -0.6513), (-0.1022, 1.167e-07, -0.7103), (-0.1151, 1.254e-07, -0.7059), (-0.1266, 1.333e-07, -0.6987), (-0.1362, 1.398e-07, -0.6891), (-0.1435, 1.447e-07, -0.6776), (-0.148, 1.477e-07, -0.6648), (-0.0869, 0.01852, -0.7119), (-0.1466, 0.03006, -0.6513), (-0.1002, 0.02109, -0.7103), (-0.1128, 0.02353, -0.7059), (-0.1241, 0.02571, -0.6987), (-0.1336, 0.02754, -0.6891), (-0.1407, 0.02892, -0.6776), (-0.1451, 0.02977, -0.6648), (-0.08168, 0.03626, -0.7119), (-0.1381, 0.05896, -0.6513), (-0.09424, 0.04131, -0.7103), (-0.1062, 0.04611, -0.7059), (-0.1169, 0.05041, -0.6987), (-0.1258, 0.05401, -0.6891), (-0.1325, 0.05671, -0.6776), (-0.1367, 0.05839, -0.6648), (-0.07326, 0.05248, -0.7119), (-0.1243, 0.0856, -0.6513), (-0.08462, 0.05985, -0.7103), (-0.09541, 0.06685, -0.7059), (-0.1051, 0.07313, -0.6987), (-0.1132, 0.07837, -0.6891), (-0.1193, 0.08232, -0.6776), (-0.123, 0.08477, -0.6648), (-0.06206, 0.06656, -0.7119), (-0.1057, 0.1089, -0.6513), (-0.07177, 0.07599, -0.7103), (-0.081, 0.08495, -0.7059), (-0.08928, 0.09299, -0.6987), (-0.09619, 0.0997, -0.6891), (-0.1014, 0.1047, -0.6776), (-0.1046, 0.1079, -0.6648), (-0.04856, 0.07797, -0.7119), (-0.08306, 0.1281, -0.6513), (-0.05624, 0.08913, -0.7103), (-0.06353, 0.09973, -0.7059), (-0.07007, 0.1092, -0.6987), (-0.07553, 0.1172, -0.6891), (-0.07964, 0.1231, -0.6776), (-0.0822, 0.1269, -0.6648), (-0.03333, 0.08636, -0.7119), (-0.05721, 0.1423, -0.6513), (-0.03864, 0.09882, -0.7103), (-0.04369, 0.1107, -0.7059), (-0.04822, 0.1213, -0.6987), (-0.052, 0.1301, -0.6891), (-0.05485, 0.1368, -0.6776), (-0.05661, 0.1409, -0.6648), (-0.01695, 0.09148, -0.7119), (-0.02917, 0.1511, -0.6513), (-0.01967, 0.1048, -0.7103), (-0.02225, 0.1174, -0.7059), (-0.02457, 0.1287, -0.6987), (-0.0265, 0.1381, -0.6891), (-0.02796, 0.1452, -0.6776), (-0.02886, 0.1496, -0.6648)], [], [(281, 31, 0, 33), (49, 2, 3, 57), (57, 3, 4, 65), (65, 4, 5, 73), (73, 5, 6, 81), (81, 6, 7, 89), (89, 7, 8, 97), (97, 8, 9, 105), (105, 9, 10, 113), (113, 10, 11, 121), (121, 11, 12, 129), (129, 12, 13, 137), (137, 13, 14, 145), (145, 14, 15, 153), (153, 15, 16, 161), (161, 16, 17, 169), (169, 17, 18, 177), (177, 18, 19, 185), (185, 19, 20, 193), (193, 20, 21, 201), (201, 21, 22, 209), (209, 22, 23, 217), (217, 23, 24, 225), (225, 24, 25, 233), (233, 25, 26, 241), (241, 26, 27, 249), (249, 27, 28, 257), (257, 28, 29, 265), (265, 29, 30, 273), (273, 30, 31, 281), (1, 0, 31, 30, 29, 28, 27, 26, 25, 24, 23, 22, 21, 20, 19, 18, 17, 16, 15, 14, 13, 12, 11, 10, 9, 8, 7, 6, 5, 4, 3, 2), (41, 1, 2, 49), (33, 0, 1, 41), (33, 41, 47, 39), (39, 47, 46, 38), (38, 46, 45, 37), (37, 45, 44, 36), (36, 44, 43, 35), (35, 43, 42, 34), (34, 42, 40, 32), (41, 49, 55, 47), (47, 55, 54, 46), (46, 54, 53, 45), (45, 53, 52, 44), (44, 52, 51, 43), (43, 51, 50, 42), (42, 50, 48, 40), (49, 57, 63, 55), (55, 63, 62, 54), (54, 62, 61, 53), (53, 61, 60, 52), (52, 60, 59, 51), (51, 59, 58, 50), (50, 58, 56, 48), (57, 65, 71, 63), (63, 71, 70, 62), (62, 70, 69, 61), (61, 69, 68, 60), (60, 68, 67, 59), (59, 67, 66, 58), (58, 66, 64, 56), (65, 73, 79, 71), (71, 79, 78, 70), (70, 78, 77, 69), (69, 77, 76, 68), (68, 76, 75, 67), (67, 75, 74, 66), (66, 74, 72, 64), (73, 81, 87, 79), (79, 87, 86, 78), (78, 86, 85, 77), (77, 85, 84, 76), (76, 84, 83, 75), (75, 83, 82, 74), (74, 82, 80, 72), (81, 89, 95, 87), (87, 95, 94, 86), (86, 94, 93, 85), (85, 93, 92, 84), (84, 92, 91, 83), (83, 91, 90, 82), (82, 90, 88, 80), (89, 97, 103, 95), (95, 103, 102, 94), (94, 102, 101, 93), (93, 101, 100, 92), (92, 100, 99, 91), (91, 99, 98, 90), (90, 98, 96, 88), (97, 105, 111, 103), (103, 111, 110, 102), (102, 110, 109, 101), (101, 109, 108, 100), (100, 108, 107, 99), (99, 107, 106, 98), (98, 106, 104, 96), (105, 113, 119, 111), (111, 119, 118, 110), (110, 118, 117, 109), (109, 117, 116, 108), (108, 116, 115, 107), (107, 115, 114, 106), (106, 114, 112, 104), (113, 121, 127, 119), (119, 127, 126, 118), (118, 126, 125, 117), (117, 125, 124, 116), (116, 124, 123, 115), (115, 123, 122, 114), (114, 122, 120, 112), (121, 129, 135, 127), (127, 135, 134, 126), (126, 134, 133, 125), (125, 133, 132, 124), (124, 132, 131, 123), (123, 131, 130, 122), (122, 130, 128, 120), (129, 137, 143, 135), (135, 143, 142, 134), (134, 142, 141, 133), (133, 141, 140, 132), (132, 140, 139, 131), (131, 139, 138, 130), (130, 138, 136, 128), (137, 145, 151, 143), (143, 151, 150, 142), (142, 150, 149, 141), (141, 149, 148, 140), (140, 148, 147, 139), (139, 147, 146, 138), (138, 146, 144, 136), (145, 153, 159, 151), (151, 159, 158, 150), (150, 158, 157, 149), (149, 157, 156, 148), (148, 156, 155, 147), (147, 155, 154, 146), (146, 154, 152, 144), (153, 161, 167, 159), (159, 167, 166, 158), (158, 166, 165, 157), (157, 165, 164, 156), (156, 164, 163, 155), (155, 163, 162, 154), (154, 162, 160, 152), (161, 169, 175, 167), (167, 175, 174, 166), (166, 174, 173, 165), (165, 173, 172, 164), (164, 172, 171, 163), (163, 171, 170, 162), (162, 170, 168, 160), (169, 177, 183, 175), (175, 183, 182, 174), (174, 182, 181, 173), (173, 181, 180, 172), (172, 180, 179, 171), (171, 179, 178, 170), (170, 178, 176, 168), (177, 185, 191, 183), (183, 191, 190, 182), (182, 190, 189, 181), (181, 189, 188, 180), (180, 188, 187, 179), (179, 187, 186, 178), (178, 186, 184, 176), (185, 193, 199, 191), (191, 199, 198, 190), (190, 198, 197, 189), (189, 197, 196, 188), (188, 196, 195, 187), (187, 195, 194, 186), (186, 194, 192, 184), (193, 201, 207, 199), (199, 207, 206, 198), (198, 206, 205, 197), (197, 205, 204, 196), (196, 204, 203, 195), (195, 203, 202, 194), (194, 202, 200, 192), (201, 209, 215, 207), (207, 215, 214, 206), (206, 214, 213, 205), (205, 213, 212, 204), (204, 212, 211, 203), (203, 211, 210, 202), (202, 210, 208, 200), (209, 217, 223, 215), (215, 223, 222, 214), (214, 222, 221, 213), (213, 221, 220, 212), (212, 220, 219, 211), (211, 219, 218, 210), (210, 218, 216, 208), (217, 225, 231, 223), (223, 231, 230, 222), (222, 230, 229, 221), (221, 229, 228, 220), (220, 228, 227, 219), (219, 227, 226, 218), (218, 226, 224, 216), (225, 233, 239, 231), (231, 239, 238, 230), (230, 238, 237, 229), (229, 237, 236, 228), (228, 236, 235, 227), (227, 235, 234, 226), (226, 234, 232, 224), (233, 241, 247, 239), (239, 247, 246, 238), (238, 246, 245, 237), (237, 245, 244, 236), (236, 244, 243, 235), (235, 243, 242, 234), (234, 242, 240, 232), (241, 249, 255, 247), (247, 255, 254, 246), (246, 254, 253, 245), (245, 253, 252, 244), (244, 252, 251, 243), (243, 251, 250, 242), (242, 250, 248, 240), (249, 257, 263, 255), (255, 263, 262, 254), (254, 262, 261, 253), (253, 261, 260, 252), (252, 260, 259, 251), (251, 259, 258, 250), (250, 258, 256, 248), (257, 265, 271, 263), (263, 271, 270, 262), (262, 270, 269, 261), (261, 269, 268, 260), (260, 268, 267, 259), (259, 267, 266, 258), (258, 266, 264, 256), (265, 273, 279, 271), (271, 279, 278, 270), (270, 278, 277, 269), (269, 277, 276, 268), (268, 276, 275, 267), (267, 275, 274, 266), (266, 274, 272, 264), (273, 281, 287, 279), (279, 287, 286, 278), (278, 286, 285, 277), (277, 285, 284, 276), (276, 284, 283, 275), (275, 283, 282, 274), (274, 282, 280, 272), (281, 33, 39, 287), (287, 39, 38, 286), (286, 38, 37, 285), (285, 37, 36, 284), (284, 36, 35, 283), (283, 35, 34, 282), (282, 34, 32, 280), (32, 40, 48, 56, 64, 72, 80, 88, 96, 104, 112, 120, 128, 136, 144, 152, 160, 168, 176, 184, 192, 200, 208, 216, 224, 232, 240, 248, 256, 264, 272, 280)])
me_cylinder_012.polygons.foreach_set('use_smooth', [True] * 258)
_uv = me_cylinder_012.uv_layers.new(name='UVMap')
_uv.uv.foreach_set('vector', [0.03125, 0.5342, 0.03125, 1.0, 0.0, 1.0, 0.0, 0.5342, 0.9375, 0.5342, 0.9375, 1.0, 0.9062, 1.0, 0.9062, 0.5342, 0.9062, 0.5342, 0.9062, 1.0, 0.875, 1.0, 0.875, 0.5342, 0.875, 0.5342, 0.875, 1.0, 0.8438, 1.0, 0.8438, 0.5342, 0.8438, 0.5342, 0.8438, 1.0, 0.8125, 1.0, 0.8125, 0.5342, 0.8125, 0.5342, 0.8125, 1.0, 0.7812, 1.0, 0.7812, 0.5342, 0.7812, 0.5342, 0.7812, 1.0, 0.75, 1.0, 0.75, 0.5342, 0.75, 0.5342, 0.75, 1.0, 0.7188, 1.0, 0.7188, 0.5342, 0.7188, 0.5342, 0.7188, 1.0, 0.6875, 1.0, 0.6875, 0.5342, 0.6875, 0.5342, 0.6875, 1.0, 0.6562, 1.0, 0.6562, 0.5342, 0.6562, 0.5342, 0.6562, 1.0, 0.625, 1.0, 0.625, 0.5342, 0.625, 0.5342, 0.625, 1.0, 0.5938, 1.0, 0.5938, 0.5342, 0.5938, 0.5342, 0.5938, 1.0, 0.5625, 1.0, 0.5625, 0.5342, 0.5625, 0.5342, 0.5625, 1.0, 0.5312, 1.0, 0.5312, 0.5342, 0.5312, 0.5342, 0.5312, 1.0, 0.5, 1.0, 0.5, 0.5342, 0.5, 0.5342, 0.5, 1.0, 0.4688, 1.0, 0.4688, 0.5342, 0.4688, 0.5342, 0.4688, 1.0, 0.4375, 1.0, 0.4375, 0.5342, 0.4375, 0.5342, 0.4375, 1.0, 0.4062, 1.0, 0.4062, 0.5342, 0.4062, 0.5342, 0.4062, 1.0, 0.375, 1.0, 0.375, 0.5342, 0.375, 0.5342, 0.375, 1.0, 0.3438, 1.0, 0.3438, 0.5342, 0.3438, 0.5342, 0.3438, 1.0, 0.3125, 1.0, 0.3125, 0.5342, 0.3125, 0.5342, 0.3125, 1.0, 0.2812, 1.0, 0.2812, 0.5342, 0.2812, 0.5342, 0.2812, 1.0, 0.25, 1.0, 0.25, 0.5342, 0.25, 0.5342, 0.25, 1.0, 0.2188, 1.0, 0.2188, 0.5342, 0.2188, 0.5342, 0.2188, 1.0, 0.1875, 1.0, 0.1875, 0.5342, 0.1875, 0.5342, 0.1875, 1.0, 0.1562, 1.0, 0.1562, 0.5342, 0.1562, 0.5342, 0.1562, 1.0, 0.125, 1.0, 0.125, 0.5342, 0.125, 0.5342, 0.125, 1.0, 0.09375, 1.0, 0.09375, 0.5342, 0.09375, 0.5342, 0.09375, 1.0, 0.0625, 1.0, 0.0625, 0.5342, 0.0625, 0.5342, 0.0625, 1.0, 0.03125, 1.0, 0.03125, 0.5342, 0.2968, 0.4854, 0.25, 0.49, 0.2032, 0.4854, 0.1582, 0.4717, 0.1167, 0.4496, 0.08029, 0.4197, 0.05045, 0.3833, 0.02827, 0.3418, 0.01461, 0.2968, 0.01, 0.25, 0.01461, 0.2032, 0.02827, 0.1582, 0.05045, 0.1167, 0.08029, 0.08029, 0.1167, 0.05045, 0.1582, 0.02827, 0.2032, 0.01461, 0.25, 0.01, 0.2968, 0.01461, 0.3418, 0.02827, 0.3833, 0.05045, 0.4197, 0.08029, 0.4496, 0.1167, 0.4717, 0.1582, 0.4854, 0.2032, 0.49, 0.25, 0.4854, 0.2968, 0.4717, 0.3418, 0.4496, 0.3833, 0.4197, 0.4197, 0.3833, 0.4496, 0.3418, 0.4717, 0.9688, 0.5342, 0.9688, 1.0, 0.9375, 1.0, 0.9375, 0.5342, 1.0, 0.5342, 1.0, 1.0, 0.9688, 1.0, 0.9688, 0.5342, 1.0, 0.5342, 0.9688, 0.5342, 0.9689, 0.5266, 0.9998, 0.5266, 0.9998, 0.5266, 0.9689, 0.5266, 0.9694, 0.5194, 0.9994, 0.5194, 0.9994, 0.5194, 0.9694, 0.5194, 0.9702, 0.5129, 0.9986, 0.5129, 0.9986, 0.5129, 0.9702, 0.5129, 0.9712, 0.5, 0.9975, 0.5, 0.75, 0.4543, 0.7894, 0.4504, 0.7857, 0.4328, 0.75, 0.4363, 0.75, 0.4363, 0.7857, 0.4328, 0.7816, 0.4132, 0.75, 0.4163, 0.75, 0.4163, 0.7816, 0.4132, 0.7772, 0.3925, 0.75, 0.3952, 0.9688, 0.5342, 0.9375, 0.5342, 0.9377, 0.5266, 0.9686, 0.5266, 0.9686, 0.5266, 0.9377, 0.5266, 0.9381, 0.5194, 0.9681, 0.5194, 0.9681, 0.5194, 0.9381, 0.5194, 0.9389, 0.5129, 0.9673, 0.5129, 0.9673, 0.5129, 0.9389, 0.5129, 0.9399, 0.5, 0.9663, 0.5, 0.7894, 0.4504, 0.8274, 0.4389, 0.8201, 0.4224, 0.7857, 0.4328, 0.7857, 0.4328, 0.8201, 0.4224, 0.812, 0.4039, 0.7816, 0.4132, 0.7816, 0.4132, 0.812, 0.4039, 0.8035, 0.3845, 0.7772, 0.3925, 0.9375, 0.5342, 0.9062, 0.5342, 0.9064, 0.5266, 0.9373, 0.5266, 0.9373, 0.5266, 0.9064, 0.5266, 0.9069, 0.5194, 0.9369, 0.5194, 0.9369, 0.5194, 0.9069, 0.5194, 0.9076, 0.5129, 0.9361, 0.5129, 0.9361, 0.5129, 0.9076, 0.5129, 0.9087, 0.5, 0.9351, 0.5, 0.8274, 0.4389, 0.8625, 0.4201, 0.852, 0.4053, 0.8201, 0.4224, 0.8201, 0.4224, 0.852, 0.4053, 0.8403, 0.3888, 0.812, 0.4039, 0.812, 0.4039, 0.8403, 0.3888, 0.828, 0.3715, 0.8035, 0.3845, 0.9062, 0.5342, 0.875, 0.5342, 0.8752, 0.5266, 0.9061, 0.5266, 0.9061, 0.5266, 0.8752, 0.5266, 0.8756, 0.5194, 0.9056, 0.5194, 0.9056, 0.5194, 0.8756, 0.5194, 0.8764, 0.5129, 0.9049, 0.5129, 0.9049, 0.5129, 0.8764, 0.5129, 0.8774, 0.5, 0.9039, 0.5, 0.8625, 0.4201, 0.8933, 0.3948, 0.88, 0.3823, 0.852, 0.4053, 0.852, 0.4053, 0.88, 0.3823, 0.8652, 0.3684, 0.8403, 0.3888, 0.8403, 0.3888, 0.8652, 0.3684, 0.8496, 0.3537, 0.828, 0.3715, 0.875, 0.5342, 0.8438, 0.5342, 0.8439, 0.5266, 0.8748, 0.5266, 0.8748, 0.5266, 0.8439, 0.5266, 0.8444, 0.5194, 0.8744, 0.5194, 0.8744, 0.5194, 0.8444, 0.5194, 0.8451, 0.5129, 0.8736, 0.5129, 0.8736, 0.5129, 0.8451, 0.5129, 0.8461, 0.5, 0.8726, 0.5, 0.8933, 0.3948, 0.9187, 0.3639, 0.9032, 0.3541, 0.88, 0.3823, 0.88, 0.3823, 0.9032, 0.3541, 0.8858, 0.3432, 0.8652, 0.3684, 0.8652, 0.3684, 0.8858, 0.3432, 0.8676, 0.3318, 0.8496, 0.3537, 0.8438, 0.5342, 0.8125, 0.5342, 0.8127, 0.5266, 0.8436, 0.5266, 0.8436, 0.5266, 0.8127, 0.5266, 0.8131, 0.5194, 0.8431, 0.5194, 0.8431, 0.5194, 0.8131, 0.5194, 0.8138, 0.5129, 0.8424, 0.5129, 0.8424, 0.5129, 0.8138, 0.5129, 0.8148, 0.5, 0.8414, 0.5, 0.9187, 0.3639, 0.9376, 0.3285, 0.9204, 0.3218, 0.9032, 0.3541, 0.9032, 0.3541, 0.9204, 0.3218, 0.9013, 0.3144, 0.8858, 0.3432, 0.8858, 0.3432, 0.9013, 0.3144, 0.8811, 0.3065, 0.8676, 0.3318, 0.8125, 0.5342, 0.7812, 0.5342, 0.7814, 0.5266, 0.8123, 0.5266, 0.8123, 0.5266, 0.7814, 0.5266, 0.7818, 0.5194, 0.8119, 0.5194, 0.8119, 0.5194, 0.7818, 0.5194, 0.7826, 0.5129, 0.8112, 0.5129, 0.8112, 0.5129, 0.7826, 0.5129, 0.7835, 0.5, 0.8102, 0.5, 0.9376, 0.3285, 0.9493, 0.2901, 0.9311, 0.2866, 0.9204, 0.3218, 0.9204, 0.3218, 0.9311, 0.2866, 0.9108, 0.2829, 0.9013, 0.3144, 0.9013, 0.3144, 0.9108, 0.2829, 0.8895, 0.2789, 0.8811, 0.3065, 0.7812, 0.5342, 0.75, 0.5342, 0.7502, 0.5266, 0.7811, 0.5266, 0.7811, 0.5266, 0.7502, 0.5266, 0.7506, 0.5194, 0.7807, 0.5194, 0.7807, 0.5194, 0.7506, 0.5194, 0.7513, 0.5129, 0.7799, 0.5129, 0.7799, 0.5129, 0.7513, 0.5129, 0.7523, 0.5, 0.779, 0.5, 0.9493, 0.2901, 0.9532, 0.25, 0.9347, 0.25, 0.9311, 0.2866, 0.9311, 0.2866, 0.9347, 0.25, 0.9141, 0.25, 0.9108, 0.2829, 0.9108, 0.2829, 0.9141, 0.25, 0.8923, 0.25, 0.8895, 0.2789, 0.75, 0.5342, 0.7188, 0.5342, 0.7189, 0.5266, 0.7498, 0.5266, 0.7498, 0.5266, 0.7189, 0.5266, 0.7193, 0.5194, 0.7494, 0.5194, 0.7494, 0.5194, 0.7193, 0.5194, 0.7201, 0.5129, 0.7487, 0.5129, 0.7487, 0.5129, 0.7201, 0.5129, 0.721, 0.5, 0.7477, 0.5, 0.9532, 0.25, 0.9493, 0.2099, 0.9311, 0.2134, 0.9347, 0.25, 0.9347, 0.25, 0.9311, 0.2134, 0.9108, 0.2171, 0.9141, 0.25, 0.9141, 0.25, 0.9108, 0.2171, 0.8895, 0.2211, 0.8923, 0.25, 0.7188, 0.5342, 0.6875, 0.5342, 0.6877, 0.5266, 0.7186, 0.5266, 0.7186, 0.5266, 0.6877, 0.5266, 0.6881, 0.5194, 0.7182, 0.5194, 0.7182, 0.5194, 0.6881, 0.5194, 0.6888, 0.5129, 0.7174, 0.5129, 0.7174, 0.5129, 0.6888, 0.5129, 0.6898, 0.5, 0.7165, 0.5, 0.9493, 0.2099, 0.9376, 0.1715, 0.9204, 0.1782, 0.9311, 0.2134, 0.9311, 0.2134, 0.9204, 0.1782, 0.9013, 0.1856, 0.9108, 0.2171, 0.9108, 0.2171, 0.9013, 0.1856, 0.8811, 0.1935, 0.8895, 0.2211, 0.6875, 0.5342, 0.6562, 0.5342, 0.6564, 0.5266, 0.6873, 0.5266, 0.6873, 0.5266, 0.6564, 0.5266, 0.6569, 0.5194, 0.6869, 0.5194, 0.6869, 0.5194, 0.6569, 0.5194, 0.6576, 0.5129, 0.6862, 0.5129, 0.6862, 0.5129, 0.6576, 0.5129, 0.6586, 0.5, 0.6852, 0.5, 0.9376, 0.1715, 0.9187, 0.1361, 0.9032, 0.1459, 0.9204, 0.1782, 0.9204, 0.1782, 0.9032, 0.1459, 0.8858, 0.1568, 0.9013, 0.1856, 0.9013, 0.1856, 0.8858, 0.1568, 0.8676, 0.1682, 0.8811, 0.1935, 0.6562, 0.5342, 0.625, 0.5342, 0.6252, 0.5266, 0.6561, 0.5266, 0.6561, 0.5266, 0.6252, 0.5266, 0.6256, 0.5194, 0.6556, 0.5194, 0.6556, 0.5194, 0.6256, 0.5194, 0.6264, 0.5129, 0.6549, 0.5129, 0.6549, 0.5129, 0.6264, 0.5129, 0.6274, 0.5, 0.6539, 0.5, 0.9187, 0.1361, 0.8933, 0.1052, 0.88, 0.1177, 0.9032, 0.1459, 0.9032, 0.1459, 0.88, 0.1177, 0.8652, 0.1316, 0.8858, 0.1568, 0.8858, 0.1568, 0.8652, 0.1316, 0.8496, 0.1463, 0.8676, 0.1682, 0.625, 0.5342, 0.5938, 0.5342, 0.5939, 0.5266, 0.6248, 0.5266, 0.6248, 0.5266, 0.5939, 0.5266, 0.5944, 0.5194, 0.6244, 0.5194, 0.6244, 0.5194, 0.5944, 0.5194, 0.5951, 0.5129, 0.6236, 0.5129, 0.6236, 0.5129, 0.5951, 0.5129, 0.5961, 0.5, 0.6226, 0.5, 0.8933, 0.1052, 0.8625, 0.07985, 0.852, 0.09466, 0.88, 0.1177, 0.88, 0.1177, 0.852, 0.09466, 0.8403, 0.1112, 0.8652, 0.1316, 0.8652, 0.1316, 0.8403, 0.1112, 0.828, 0.1285, 0.8496, 0.1463, 0.5938, 0.5342, 0.5625, 0.5342, 0.5627, 0.5266, 0.5936, 0.5266, 0.5936, 0.5266, 0.5627, 0.5266, 0.5631, 0.5194, 0.5931, 0.5194, 0.5931, 0.5194, 0.5631, 0.5194, 0.5639, 0.5129, 0.5924, 0.5129, 0.5924, 0.5129, 0.5639, 0.5129, 0.5649, 0.5, 0.5913, 0.5, 0.8625, 0.07985, 0.8274, 0.0611, 0.8201, 0.07764, 0.852, 0.09466, 0.852, 0.09466, 0.8201, 0.07764, 0.812, 0.09607, 0.8403, 0.1112, 0.8403, 0.1112, 0.812, 0.09607, 0.8035, 0.1155, 0.828, 0.1285, 0.5625, 0.5342, 0.5312, 0.5342, 0.5314, 0.5266, 0.5623, 0.5266, 0.5623, 0.5266, 0.5314, 0.5266, 0.5319, 0.5194, 0.5619, 0.5194, 0.5619, 0.5194, 0.5319, 0.5194, 0.5327, 0.5129, 0.5611, 0.5129, 0.5611, 0.5129, 0.5327, 0.5129, 0.5337, 0.5, 0.5601, 0.5, 0.8274, 0.0611, 0.7894, 0.04958, 0.7857, 0.0672, 0.8201, 0.07764, 0.8201, 0.07764, 0.7857, 0.0672, 0.7816, 0.08683, 0.812, 0.09607, 0.812, 0.09607, 0.7816, 0.08683, 0.7772, 0.1075, 0.8035, 0.1155, 0.5312, 0.5342, 0.5, 0.5342, 0.5002, 0.5266, 0.5311, 0.5266, 0.5311, 0.5266, 0.5002, 0.5266, 0.5006, 0.5194, 0.5306, 0.5194, 0.5306, 0.5194, 0.5006, 0.5194, 0.5014, 0.5129, 0.5298, 0.5129, 0.5298, 0.5129, 0.5014, 0.5129, 0.5025, 0.5, 0.5288, 0.5, 0.7894, 0.04958, 0.75, 0.0457, 0.75, 0.06368, 0.7857, 0.0672, 0.7857, 0.0672, 0.75, 0.06368, 0.75, 0.08372, 0.7816, 0.08683, 0.7816, 0.08683, 0.75, 0.08372, 0.75, 0.1048, 0.7772, 0.1075, 0.5, 0.5342, 0.4688, 0.5342, 0.4689, 0.5266, 0.4998, 0.5266, 0.4998, 0.5266, 0.4689, 0.5266, 0.4694, 0.5194, 0.4994, 0.5194, 0.4994, 0.5194, 0.4694, 0.5194, 0.4702, 0.5129, 0.4986, 0.5129, 0.4986, 0.5129, 0.4702, 0.5129, 0.4712, 0.5, 0.4975, 0.5, 0.75, 0.0457, 0.7106, 0.04958, 0.7143, 0.0672, 0.75, 0.06368, 0.75, 0.06368, 0.7143, 0.0672, 0.7184, 0.08683, 0.75, 0.08372, 0.75, 0.08372, 0.7184, 0.08683, 0.7228, 0.1075, 0.75, 0.1048, 0.4688, 0.5342, 0.4375, 0.5342, 0.4377, 0.5266, 0.4686, 0.5266, 0.4686, 0.5266, 0.4377, 0.5266, 0.4381, 0.5194, 0.4681, 0.5194, 0.4681, 0.5194, 0.4381, 0.5194, 0.4389, 0.5129, 0.4673, 0.5129, 0.4673, 0.5129, 0.4389, 0.5129, 0.4399, 0.5, 0.4663, 0.5, 0.7106, 0.04958, 0.6726, 0.0611, 0.6799, 0.07764, 0.7143, 0.0672, 0.7143, 0.0672, 0.6799, 0.07764, 0.688, 0.09607, 0.7184, 0.08683, 0.7184, 0.08683, 0.688, 0.09607, 0.6965, 0.1155, 0.7228, 0.1075, 0.4375, 0.5342, 0.4062, 0.5342, 0.4064, 0.5266, 0.4373, 0.5266, 0.4373, 0.5266, 0.4064, 0.5266, 0.4069, 0.5194, 0.4369, 0.5194, 0.4369, 0.5194, 0.4069, 0.5194, 0.4076, 0.5129, 0.4361, 0.5129, 0.4361, 0.5129, 0.4076, 0.5129, 0.4087, 0.5, 0.4351, 0.5, 0.6726, 0.0611, 0.6375, 0.07985, 0.648, 0.09466, 0.6799, 0.07764, 0.6799, 0.07764, 0.648, 0.09466, 0.6597, 0.1112, 0.688, 0.09607, 0.688, 0.09607, 0.6597, 0.1112, 0.672, 0.1285, 0.6965, 0.1155, 0.4062, 0.5342, 0.375, 0.5342, 0.3752, 0.5266, 0.4061, 0.5266, 0.4061, 0.5266, 0.3752, 0.5266, 0.3756, 0.5194, 0.4056, 0.5194, 0.4056, 0.5194, 0.3756, 0.5194, 0.3764, 0.5129, 0.4049, 0.5129, 0.4049, 0.5129, 0.3764, 0.5129, 0.3774, 0.5, 0.4039, 0.5, 0.6375, 0.07985, 0.6067, 0.1052, 0.62, 0.1177, 0.648, 0.09466, 0.648, 0.09466, 0.62, 0.1177, 0.6348, 0.1316, 0.6597, 0.1112, 0.6597, 0.1112, 0.6348, 0.1316, 0.6504, 0.1463, 0.672, 0.1285, 0.375, 0.5342, 0.3438, 0.5342, 0.3439, 0.5266, 0.3748, 0.5266, 0.3748, 0.5266, 0.3439, 0.5266, 0.3444, 0.5194, 0.3744, 0.5194, 0.3744, 0.5194, 0.3444, 0.5194, 0.3451, 0.5129, 0.3736, 0.5129, 0.3736, 0.5129, 0.3451, 0.5129, 0.3461, 0.5, 0.3726, 0.5, 0.6067, 0.1052, 0.5813, 0.1361, 0.5968, 0.1459, 0.62, 0.1177, 0.62, 0.1177, 0.5968, 0.1459, 0.6142, 0.1568, 0.6348, 0.1316, 0.6348, 0.1316, 0.6142, 0.1568, 0.6324, 0.1682, 0.6504, 0.1463, 0.3438, 0.5342, 0.3125, 0.5342, 0.3127, 0.5266, 0.3436, 0.5266, 0.3436, 0.5266, 0.3127, 0.5266, 0.3131, 0.5194, 0.3431, 0.5194, 0.3431, 0.5194, 0.3131, 0.5194, 0.3138, 0.5129, 0.3424, 0.5129, 0.3424, 0.5129, 0.3138, 0.5129, 0.3148, 0.5, 0.3414, 0.5, 0.5813, 0.1361, 0.5624, 0.1715, 0.5796, 0.1782, 0.5968, 0.1459, 0.5968, 0.1459, 0.5796, 0.1782, 0.5987, 0.1856, 0.6142, 0.1568, 0.6142, 0.1568, 0.5987, 0.1856, 0.6189, 0.1935, 0.6324, 0.1682, 0.3125, 0.5342, 0.2812, 0.5342, 0.2814, 0.5266, 0.3123, 0.5266, 0.3123, 0.5266, 0.2814, 0.5266, 0.2818, 0.5194, 0.3119, 0.5194, 0.3119, 0.5194, 0.2818, 0.5194, 0.2826, 0.5129, 0.3112, 0.5129, 0.3112, 0.5129, 0.2826, 0.5129, 0.2835, 0.5, 0.3102, 0.5, 0.5624, 0.1715, 0.5507, 0.2099, 0.5689, 0.2134, 0.5796, 0.1782, 0.5796, 0.1782, 0.5689, 0.2134, 0.5892, 0.2171, 0.5987, 0.1856, 0.5987, 0.1856, 0.5892, 0.2171, 0.6105, 0.2211, 0.6189, 0.1935, 0.2812, 0.5342, 0.25, 0.5342, 0.2502, 0.5266, 0.2811, 0.5266, 0.2811, 0.5266, 0.2502, 0.5266, 0.2506, 0.5194, 0.2807, 0.5194, 0.2807, 0.5194, 0.2506, 0.5194, 0.2513, 0.5129, 0.2799, 0.5129, 0.2799, 0.5129, 0.2513, 0.5129, 0.2523, 0.5, 0.279, 0.5, 0.5507, 0.2099, 0.5468, 0.25, 0.5653, 0.25, 0.5689, 0.2134, 0.5689, 0.2134, 0.5653, 0.25, 0.5859, 0.25, 0.5892, 0.2171, 0.5892, 0.2171, 0.5859, 0.25, 0.6077, 0.25, 0.6105, 0.2211, 0.25, 0.5342, 0.2188, 0.5342, 0.2189, 0.5266, 0.2498, 0.5266, 0.2498, 0.5266, 0.2189, 0.5266, 0.2193, 0.5194, 0.2494, 0.5194, 0.2494, 0.5194, 0.2193, 0.5194, 0.2201, 0.5129, 0.2487, 0.5129, 0.2487, 0.5129, 0.2201, 0.5129, 0.221, 0.5, 0.2477, 0.5, 0.5468, 0.25, 0.5507, 0.2901, 0.5689, 0.2866, 0.5653, 0.25, 0.5653, 0.25, 0.5689, 0.2866, 0.5892, 0.2829, 0.5859, 0.25, 0.5859, 0.25, 0.5892, 0.2829, 0.6105, 0.2789, 0.6077, 0.25, 0.2188, 0.5342, 0.1875, 0.5342, 0.1877, 0.5266, 0.2186, 0.5266, 0.2186, 0.5266, 0.1877, 0.5266, 0.1881, 0.5194, 0.2182, 0.5194, 0.2182, 0.5194, 0.1881, 0.5194, 0.1888, 0.5129, 0.2174, 0.5129, 0.2174, 0.5129, 0.1888, 0.5129, 0.1898, 0.5, 0.2165, 0.5, 0.5507, 0.2901, 0.5624, 0.3285, 0.5796, 0.3218, 0.5689, 0.2866, 0.5689, 0.2866, 0.5796, 0.3218, 0.5987, 0.3144, 0.5892, 0.2829, 0.5892, 0.2829, 0.5987, 0.3144, 0.6189, 0.3065, 0.6105, 0.2789, 0.1875, 0.5342, 0.1562, 0.5342, 0.1564, 0.5266, 0.1873, 0.5266, 0.1873, 0.5266, 0.1564, 0.5266, 0.1569, 0.5194, 0.1869, 0.5194, 0.1869, 0.5194, 0.1569, 0.5194, 0.1576, 0.5129, 0.1862, 0.5129, 0.1862, 0.5129, 0.1576, 0.5129, 0.1586, 0.5, 0.1852, 0.5, 0.5624, 0.3285, 0.5813, 0.3639, 0.5968, 0.3541, 0.5796, 0.3218, 0.5796, 0.3218, 0.5968, 0.3541, 0.6142, 0.3432, 0.5987, 0.3144, 0.5987, 0.3144, 0.6142, 0.3432, 0.6324, 0.3318, 0.6189, 0.3065, 0.1562, 0.5342, 0.125, 0.5342, 0.1252, 0.5266, 0.1561, 0.5266, 0.1561, 0.5266, 0.1252, 0.5266, 0.1256, 0.5194, 0.1556, 0.5194, 0.1556, 0.5194, 0.1256, 0.5194, 0.1264, 0.5129, 0.1549, 0.5129, 0.1549, 0.5129, 0.1264, 0.5129, 0.1274, 0.5, 0.1539, 0.5, 0.5813, 0.3639, 0.6067, 0.3948, 0.62, 0.3823, 0.5968, 0.3541, 0.5968, 0.3541, 0.62, 0.3823, 0.6348, 0.3684, 0.6142, 0.3432, 0.6142, 0.3432, 0.6348, 0.3684, 0.6504, 0.3537, 0.6324, 0.3318, 0.125, 0.5342, 0.09375, 0.5342, 0.09391, 0.5266, 0.1248, 0.5266, 0.1248, 0.5266, 0.09391, 0.5266, 0.09438, 0.5194, 0.1244, 0.5194, 0.1244, 0.5194, 0.09438, 0.5194, 0.09514, 0.5129, 0.1236, 0.5129, 0.1236, 0.5129, 0.09514, 0.5129, 0.09614, 0.5, 0.1226, 0.5, 0.6067, 0.3948, 0.6375, 0.4201, 0.648, 0.4053, 0.62, 0.3823, 0.62, 0.3823, 0.648, 0.4053, 0.6597, 0.3888, 0.6348, 0.3684, 0.6348, 0.3684, 0.6597, 0.3888, 0.672, 0.3715, 0.6504, 0.3537, 0.09375, 0.5342, 0.0625, 0.5342, 0.06266, 0.5266, 0.09359, 0.5266, 0.09359, 0.5266, 0.06266, 0.5266, 0.06314, 0.5194, 0.09312, 0.5194, 0.09312, 0.5194, 0.06314, 0.5194, 0.06391, 0.5129, 0.09236, 0.5129, 0.09236, 0.5129, 0.06391, 0.5129, 0.06493, 0.5, 0.09135, 0.5, 0.6375, 0.4201, 0.6726, 0.4389, 0.6799, 0.4224, 0.648, 0.4053, 0.648, 0.4053, 0.6799, 0.4224, 0.688, 0.4039, 0.6597, 0.3888, 0.6597, 0.3888, 0.688, 0.4039, 0.6965, 0.3845, 0.672, 0.3715, 0.0625, 0.5342, 0.03125, 0.5342, 0.03141, 0.5266, 0.06234, 0.5266, 0.06234, 0.5266, 0.03141, 0.5266, 0.0319, 0.5194, 0.06186, 0.5194, 0.06186, 0.5194, 0.0319, 0.5194, 0.03267, 0.5129, 0.06109, 0.5129, 0.06109, 0.5129, 0.03267, 0.5129, 0.03371, 0.5, 0.06006, 0.5, 0.6726, 0.4389, 0.7106, 0.4504, 0.7143, 0.4328, 0.6799, 0.4224, 0.6799, 0.4224, 0.7143, 0.4328, 0.7184, 0.4132, 0.688, 0.4039, 0.688, 0.4039, 0.7184, 0.4132, 0.7228, 0.3925, 0.6965, 0.3845, 0.03125, 0.5342, 0.0, 0.5342, 0.0001643, 0.5266, 0.03109, 0.5266, 0.03109, 0.5266, 0.0001643, 0.5266, 0.0006489, 0.5194, 0.0306, 0.5194, 0.0306, 0.5194, 0.0006489, 0.5194, 0.001429, 0.5129, 0.02982, 0.5129, 0.02982, 0.5129, 0.001429, 0.5129, 0.002467, 0.5, 0.02879, 0.5, 0.7106, 0.4504, 0.75, 0.4543, 0.75, 0.4363, 0.7143, 0.4328, 0.7143, 0.4328, 0.75, 0.4363, 0.75, 0.4163, 0.7184, 0.4132, 0.7184, 0.4132, 0.75, 0.4163, 0.75, 0.3952, 0.7228, 0.3925, 0.75, 0.3952, 0.7772, 0.3925, 0.8035, 0.3845, 0.828, 0.3715, 0.8496, 0.3537, 0.8676, 0.3318, 0.8811, 0.3065, 0.8895, 0.2789, 0.8923, 0.25, 0.8895, 0.2211, 0.8811, 0.1935, 0.8676, 0.1682, 0.8496, 0.1463, 0.828, 0.1285, 0.8035, 0.1155, 0.7772, 0.1075, 0.75, 0.1048, 0.7228, 0.1075, 0.6965, 0.1155, 0.672, 0.1285, 0.6504, 0.1463, 0.6324, 0.1682, 0.6189, 0.1935, 0.6105, 0.2211, 0.6077, 0.25, 0.6105, 0.2789, 0.6189, 0.3065, 0.6324, 0.3318, 0.6504, 0.3537, 0.672, 0.3715, 0.6965, 0.3845, 0.7228, 0.3925])
me_cylinder_012.materials.append(mat_material_001)
me_cylinder_012.use_remesh_fix_poles = True
me_cylinder_012.use_remesh_preserve_attributes = False
me_cylinder_012.use_mirror_vertex_groups = False
me_cylinder_012.update()
me_cylinder_013 = bpy.data.meshes.new('Cylinder.013')
me_cylinder_013.from_pydata([(-0.02866, 0.02866, -2.164e-09), (0.08526, 0.02866, 2.164e-09), (-0.02866, 0.02811, -0.005592), (0.08526, 0.02811, -0.005592), (-0.02866, 0.02648, -0.01097), (0.08526, 0.02648, -0.01097), (-0.02866, 0.02383, -0.01592), (0.08526, 0.02383, -0.01592), (-0.02866, 0.02027, -0.02027), (0.08526, 0.02027, -0.02027), (-0.02866, 0.01592, -0.02383), (0.08526, 0.01592, -0.02383), (-0.02866, 0.01097, -0.02648), (0.08526, 0.01097, -0.02648), (-0.02866, 0.005592, -0.02811), (0.08526, 0.005592, -0.02811), (-0.02866, 2.164e-09, -0.02866), (0.08526, 2.164e-09, -0.02866), (-0.02866, -0.005592, -0.02811), (0.08526, -0.005592, -0.02811), (-0.02866, -0.01097, -0.02648), (0.08526, -0.01097, -0.02648), (-0.02866, -0.01592, -0.02383), (0.08526, -0.01592, -0.02383), (-0.02866, -0.02027, -0.02027), (0.08526, -0.02027, -0.02027), (-0.02866, -0.02383, -0.01592), (0.08526, -0.02383, -0.01592), (-0.02866, -0.02648, -0.01097), (0.08526, -0.02648, -0.01097), (-0.02866, -0.02811, -0.005592), (0.08526, -0.02811, -0.005592), (-0.02866, -0.02866, 7.175e-09), (0.08526, -0.02866, 1.15e-08), (-0.02866, -0.02811, 0.005592), (0.08526, -0.02811, 0.005592), (-0.02866, -0.02648, 0.01097), (0.08526, -0.02648, 0.01097), (-0.02866, -0.02383, 0.01592), (0.08526, -0.02383, 0.01592), (-0.02866, -0.02027, 0.02027), (0.08526, -0.02027, 0.02027), (-0.02866, -0.01592, 0.02383), (0.08526, -0.01592, 0.02383), (-0.02866, -0.01097, 0.02648), (0.08526, -0.01097, 0.02648), (-0.02866, -0.005592, 0.02811), (0.08526, -0.005592, 0.02811), (-0.02866, 2.768e-08, 0.02866), (0.08526, 2.768e-08, 0.02866), (-0.02866, 0.005592, 0.02811), (0.08526, 0.005592, 0.02811), (-0.02866, 0.01097, 0.02648), (0.08526, 0.01097, 0.02648), (-0.02866, 0.01592, 0.02383), (0.08526, 0.01592, 0.02383), (-0.02866, 0.02027, 0.02027), (0.08526, 0.02027, 0.02027), (-0.02866, 0.02383, 0.01592), (0.08526, 0.02383, 0.01592), (-0.02866, 0.02648, 0.01097), (0.08526, 0.02648, 0.01097), (-0.02866, 0.02811, 0.005592), (0.08526, 0.02811, 0.005592)], [], [(0, 1, 3, 2), (2, 3, 5, 4), (4, 5, 7, 6), (6, 7, 9, 8), (8, 9, 11, 10), (10, 11, 13, 12), (12, 13, 15, 14), (14, 15, 17, 16), (16, 17, 19, 18), (18, 19, 21, 20), (20, 21, 23, 22), (22, 23, 25, 24), (24, 25, 27, 26), (26, 27, 29, 28), (28, 29, 31, 30), (30, 31, 33, 32), (32, 33, 35, 34), (34, 35, 37, 36), (36, 37, 39, 38), (38, 39, 41, 40), (40, 41, 43, 42), (42, 43, 45, 44), (44, 45, 47, 46), (46, 47, 49, 48), (48, 49, 51, 50), (50, 51, 53, 52), (52, 53, 55, 54), (54, 55, 57, 56), (56, 57, 59, 58), (58, 59, 61, 60), (3, 1, 63, 61, 59, 57, 55, 53, 51, 49, 47, 45, 43, 41, 39, 37, 35, 33, 31, 29, 27, 25, 23, 21, 19, 17, 15, 13, 11, 9, 7, 5), (60, 61, 63, 62), (62, 63, 1, 0), (0, 2, 4, 6, 8, 10, 12, 14, 16, 18, 20, 22, 24, 26, 28, 30, 32, 34, 36, 38, 40, 42, 44, 46, 48, 50, 52, 54, 56, 58, 60, 62)])
me_cylinder_013.polygons.foreach_set('use_smooth', [True] * 34)
_uv = me_cylinder_013.uv_layers.new(name='UVMap')
_uv.uv.foreach_set('vector', [1.0, 0.5, 1.0, 1.0, 0.9688, 1.0, 0.9688, 0.5, 0.9688, 0.5, 0.9688, 1.0, 0.9375, 1.0, 0.9375, 0.5, 0.9375, 0.5, 0.9375, 1.0, 0.9062, 1.0, 0.9062, 0.5, 0.9062, 0.5, 0.9062, 1.0, 0.875, 1.0, 0.875, 0.5, 0.875, 0.5, 0.875, 1.0, 0.8438, 1.0, 0.8438, 0.5, 0.8438, 0.5, 0.8438, 1.0, 0.8125, 1.0, 0.8125, 0.5, 0.8125, 0.5, 0.8125, 1.0, 0.7812, 1.0, 0.7812, 0.5, 0.7812, 0.5, 0.7812, 1.0, 0.75, 1.0, 0.75, 0.5, 0.75, 0.5, 0.75, 1.0, 0.7188, 1.0, 0.7188, 0.5, 0.7188, 0.5, 0.7188, 1.0, 0.6875, 1.0, 0.6875, 0.5, 0.6875, 0.5, 0.6875, 1.0, 0.6562, 1.0, 0.6562, 0.5, 0.6562, 0.5, 0.6562, 1.0, 0.625, 1.0, 0.625, 0.5, 0.625, 0.5, 0.625, 1.0, 0.5938, 1.0, 0.5938, 0.5, 0.5938, 0.5, 0.5938, 1.0, 0.5625, 1.0, 0.5625, 0.5, 0.5625, 0.5, 0.5625, 1.0, 0.5312, 1.0, 0.5312, 0.5, 0.5312, 0.5, 0.5312, 1.0, 0.5, 1.0, 0.5, 0.5, 0.5, 0.5, 0.5, 1.0, 0.4688, 1.0, 0.4688, 0.5, 0.4688, 0.5, 0.4688, 1.0, 0.4375, 1.0, 0.4375, 0.5, 0.4375, 0.5, 0.4375, 1.0, 0.4062, 1.0, 0.4062, 0.5, 0.4062, 0.5, 0.4062, 1.0, 0.375, 1.0, 0.375, 0.5, 0.375, 0.5, 0.375, 1.0, 0.3438, 1.0, 0.3438, 0.5, 0.3438, 0.5, 0.3438, 1.0, 0.3125, 1.0, 0.3125, 0.5, 0.3125, 0.5, 0.3125, 1.0, 0.2812, 1.0, 0.2812, 0.5, 0.2812, 0.5, 0.2812, 1.0, 0.25, 1.0, 0.25, 0.5, 0.25, 0.5, 0.25, 1.0, 0.2188, 1.0, 0.2188, 0.5, 0.2188, 0.5, 0.2188, 1.0, 0.1875, 1.0, 0.1875, 0.5, 0.1875, 0.5, 0.1875, 1.0, 0.1562, 1.0, 0.1562, 0.5, 0.1562, 0.5, 0.1562, 1.0, 0.125, 1.0, 0.125, 0.5, 0.125, 0.5, 0.125, 1.0, 0.09375, 1.0, 0.09375, 0.5, 0.09375, 0.5, 0.09375, 1.0, 0.0625, 1.0, 0.0625, 0.5, 0.2968, 0.4854, 0.25, 0.49, 0.2032, 0.4854, 0.1582, 0.4717, 0.1167, 0.4496, 0.08029, 0.4197, 0.05045, 0.3833, 0.02827, 0.3418, 0.01461, 0.2968, 0.01, 0.25, 0.01461, 0.2032, 0.02827, 0.1582, 0.05045, 0.1167, 0.08029, 0.08029, 0.1167, 0.05045, 0.1582, 0.02827, 0.2032, 0.01461, 0.25, 0.01, 0.2968, 0.01461, 0.3418, 0.02827, 0.3833, 0.05045, 0.4197, 0.08029, 0.4496, 0.1167, 0.4717, 0.1582, 0.4854, 0.2032, 0.49, 0.25, 0.4854, 0.2968, 0.4717, 0.3418, 0.4496, 0.3833, 0.4197, 0.4197, 0.3833, 0.4496, 0.3418, 0.4717, 0.0625, 0.5, 0.0625, 1.0, 0.03125, 1.0, 0.03125, 0.5, 0.03125, 0.5, 0.03125, 1.0, 0.0, 1.0, 0.0, 0.5, 0.75, 0.49, 0.7968, 0.4854, 0.8418, 0.4717, 0.8833, 0.4496, 0.9197, 0.4197, 0.9496, 0.3833, 0.9717, 0.3418, 0.9854, 0.2968, 0.99, 0.25, 0.9854, 0.2032, 0.9717, 0.1582, 0.9496, 0.1167, 0.9197, 0.08029, 0.8833, 0.05045, 0.8418, 0.02827, 0.7968, 0.01461, 0.75, 0.01, 0.7032, 0.01461, 0.6582, 0.02827, 0.6167, 0.05045, 0.5803, 0.08029, 0.5504, 0.1167, 0.5283, 0.1582, 0.5146, 0.2032, 0.51, 0.25, 0.5146, 0.2968, 0.5283, 0.3418, 0.5504, 0.3833, 0.5803, 0.4197, 0.6167, 0.4496, 0.6582, 0.4717, 0.7032, 0.4854])
me_cylinder_013.materials.append(mat_material_002)
me_cylinder_013.use_remesh_fix_poles = True
me_cylinder_013.use_remesh_preserve_attributes = False
me_cylinder_013.use_mirror_vertex_groups = False
me_cylinder_013.update()
me_cylinder_014 = bpy.data.meshes.new('Cylinder.014')
me_cylinder_014.from_pydata([(-0.02866, 0.02866, -2.164e-09), (0.05717, 0.02866, 2.164e-09), (-0.02866, 0.02811, -0.005592), (0.05717, 0.02811, -0.005592), (-0.02866, 0.02648, -0.01097), (0.05717, 0.02648, -0.01097), (-0.02866, 0.02383, -0.01592), (0.05717, 0.02383, -0.01592), (-0.02866, 0.02027, -0.02027), (0.05717, 0.02027, -0.02027), (-0.02866, 0.01592, -0.02383), (0.05717, 0.01592, -0.02383), (-0.02866, 0.01097, -0.02648), (0.05717, 0.01097, -0.02648), (-0.02866, 0.005592, -0.02811), (0.05717, 0.005592, -0.02811), (-0.02866, 2.164e-09, -0.02866), (0.05717, 2.164e-09, -0.02866), (-0.02866, -0.005592, -0.02811), (0.05717, -0.005592, -0.02811), (-0.02866, -0.01097, -0.02648), (0.05717, -0.01097, -0.02648), (-0.02866, -0.01592, -0.02383), (0.05717, -0.01592, -0.02383), (-0.02866, -0.02027, -0.02027), (0.05717, -0.02027, -0.02027), (-0.02866, -0.02383, -0.01592), (0.05717, -0.02383, -0.01592), (-0.02866, -0.02648, -0.01097), (0.05717, -0.02648, -0.01097), (-0.02866, -0.02811, -0.005592), (0.05717, -0.02811, -0.005592), (-0.02866, -0.02866, 7.175e-09), (0.05717, -0.02866, 1.15e-08), (-0.02866, -0.02811, 0.005592), (0.05717, -0.02811, 0.005592), (-0.02866, -0.02648, 0.01097), (0.05717, -0.02648, 0.01097), (-0.02866, -0.02383, 0.01592), (0.05717, -0.02383, 0.01592), (-0.02866, -0.02027, 0.02027), (0.05717, -0.02027, 0.02027), (-0.02866, -0.01592, 0.02383), (0.05717, -0.01592, 0.02383), (-0.02866, -0.01097, 0.02648), (0.05717, -0.01097, 0.02648), (-0.02866, -0.005592, 0.02811), (0.05717, -0.005592, 0.02811), (-0.02866, 2.768e-08, 0.02866), (0.05717, 2.768e-08, 0.02866), (-0.02866, 0.005592, 0.02811), (0.05717, 0.005592, 0.02811), (-0.02866, 0.01097, 0.02648), (0.05717, 0.01097, 0.02648), (-0.02866, 0.01592, 0.02383), (0.05717, 0.01592, 0.02383), (-0.02866, 0.02027, 0.02027), (0.05717, 0.02027, 0.02027), (-0.02866, 0.02383, 0.01592), (0.05717, 0.02383, 0.01592), (-0.02866, 0.02648, 0.01097), (0.05717, 0.02648, 0.01097), (-0.02866, 0.02811, 0.005592), (0.05717, 0.02811, 0.005592)], [], [(0, 1, 3, 2), (2, 3, 5, 4), (4, 5, 7, 6), (6, 7, 9, 8), (8, 9, 11, 10), (10, 11, 13, 12), (12, 13, 15, 14), (14, 15, 17, 16), (16, 17, 19, 18), (18, 19, 21, 20), (20, 21, 23, 22), (22, 23, 25, 24), (24, 25, 27, 26), (26, 27, 29, 28), (28, 29, 31, 30), (30, 31, 33, 32), (32, 33, 35, 34), (34, 35, 37, 36), (36, 37, 39, 38), (38, 39, 41, 40), (40, 41, 43, 42), (42, 43, 45, 44), (44, 45, 47, 46), (46, 47, 49, 48), (48, 49, 51, 50), (50, 51, 53, 52), (52, 53, 55, 54), (54, 55, 57, 56), (56, 57, 59, 58), (58, 59, 61, 60), (3, 1, 63, 61, 59, 57, 55, 53, 51, 49, 47, 45, 43, 41, 39, 37, 35, 33, 31, 29, 27, 25, 23, 21, 19, 17, 15, 13, 11, 9, 7, 5), (60, 61, 63, 62), (62, 63, 1, 0), (0, 2, 4, 6, 8, 10, 12, 14, 16, 18, 20, 22, 24, 26, 28, 30, 32, 34, 36, 38, 40, 42, 44, 46, 48, 50, 52, 54, 56, 58, 60, 62)])
me_cylinder_014.polygons.foreach_set('use_smooth', [True] * 34)
_uv = me_cylinder_014.uv_layers.new(name='UVMap')
_uv.uv.foreach_set('vector', [1.0, 0.5, 1.0, 1.0, 0.9688, 1.0, 0.9688, 0.5, 0.9688, 0.5, 0.9688, 1.0, 0.9375, 1.0, 0.9375, 0.5, 0.9375, 0.5, 0.9375, 1.0, 0.9062, 1.0, 0.9062, 0.5, 0.9062, 0.5, 0.9062, 1.0, 0.875, 1.0, 0.875, 0.5, 0.875, 0.5, 0.875, 1.0, 0.8438, 1.0, 0.8438, 0.5, 0.8438, 0.5, 0.8438, 1.0, 0.8125, 1.0, 0.8125, 0.5, 0.8125, 0.5, 0.8125, 1.0, 0.7812, 1.0, 0.7812, 0.5, 0.7812, 0.5, 0.7812, 1.0, 0.75, 1.0, 0.75, 0.5, 0.75, 0.5, 0.75, 1.0, 0.7188, 1.0, 0.7188, 0.5, 0.7188, 0.5, 0.7188, 1.0, 0.6875, 1.0, 0.6875, 0.5, 0.6875, 0.5, 0.6875, 1.0, 0.6562, 1.0, 0.6562, 0.5, 0.6562, 0.5, 0.6562, 1.0, 0.625, 1.0, 0.625, 0.5, 0.625, 0.5, 0.625, 1.0, 0.5938, 1.0, 0.5938, 0.5, 0.5938, 0.5, 0.5938, 1.0, 0.5625, 1.0, 0.5625, 0.5, 0.5625, 0.5, 0.5625, 1.0, 0.5312, 1.0, 0.5312, 0.5, 0.5312, 0.5, 0.5312, 1.0, 0.5, 1.0, 0.5, 0.5, 0.5, 0.5, 0.5, 1.0, 0.4688, 1.0, 0.4688, 0.5, 0.4688, 0.5, 0.4688, 1.0, 0.4375, 1.0, 0.4375, 0.5, 0.4375, 0.5, 0.4375, 1.0, 0.4062, 1.0, 0.4062, 0.5, 0.4062, 0.5, 0.4062, 1.0, 0.375, 1.0, 0.375, 0.5, 0.375, 0.5, 0.375, 1.0, 0.3438, 1.0, 0.3438, 0.5, 0.3438, 0.5, 0.3438, 1.0, 0.3125, 1.0, 0.3125, 0.5, 0.3125, 0.5, 0.3125, 1.0, 0.2812, 1.0, 0.2812, 0.5, 0.2812, 0.5, 0.2812, 1.0, 0.25, 1.0, 0.25, 0.5, 0.25, 0.5, 0.25, 1.0, 0.2188, 1.0, 0.2188, 0.5, 0.2188, 0.5, 0.2188, 1.0, 0.1875, 1.0, 0.1875, 0.5, 0.1875, 0.5, 0.1875, 1.0, 0.1562, 1.0, 0.1562, 0.5, 0.1562, 0.5, 0.1562, 1.0, 0.125, 1.0, 0.125, 0.5, 0.125, 0.5, 0.125, 1.0, 0.09375, 1.0, 0.09375, 0.5, 0.09375, 0.5, 0.09375, 1.0, 0.0625, 1.0, 0.0625, 0.5, 0.2968, 0.4854, 0.25, 0.49, 0.2032, 0.4854, 0.1582, 0.4717, 0.1167, 0.4496, 0.08029, 0.4197, 0.05045, 0.3833, 0.02827, 0.3418, 0.01461, 0.2968, 0.01, 0.25, 0.01461, 0.2032, 0.02827, 0.1582, 0.05045, 0.1167, 0.08029, 0.08029, 0.1167, 0.05045, 0.1582, 0.02827, 0.2032, 0.01461, 0.25, 0.01, 0.2968, 0.01461, 0.3418, 0.02827, 0.3833, 0.05045, 0.4197, 0.08029, 0.4496, 0.1167, 0.4717, 0.1582, 0.4854, 0.2032, 0.49, 0.25, 0.4854, 0.2968, 0.4717, 0.3418, 0.4496, 0.3833, 0.4197, 0.4197, 0.3833, 0.4496, 0.3418, 0.4717, 0.0625, 0.5, 0.0625, 1.0, 0.03125, 1.0, 0.03125, 0.5, 0.03125, 0.5, 0.03125, 1.0, 0.0, 1.0, 0.0, 0.5, 0.75, 0.49, 0.7968, 0.4854, 0.8418, 0.4717, 0.8833, 0.4496, 0.9197, 0.4197, 0.9496, 0.3833, 0.9717, 0.3418, 0.9854, 0.2968, 0.99, 0.25, 0.9854, 0.2032, 0.9717, 0.1582, 0.9496, 0.1167, 0.9197, 0.08029, 0.8833, 0.05045, 0.8418, 0.02827, 0.7968, 0.01461, 0.75, 0.01, 0.7032, 0.01461, 0.6582, 0.02827, 0.6167, 0.05045, 0.5803, 0.08029, 0.5504, 0.1167, 0.5283, 0.1582, 0.5146, 0.2032, 0.51, 0.25, 0.5146, 0.2968, 0.5283, 0.3418, 0.5504, 0.3833, 0.5803, 0.4197, 0.6167, 0.4496, 0.6582, 0.4717, 0.7032, 0.4854])
me_cylinder_014.materials.append(mat_material_002)
me_cylinder_014.use_remesh_fix_poles = True
me_cylinder_014.use_remesh_preserve_attributes = False
me_cylinder_014.use_mirror_vertex_groups = False
me_cylinder_014.update()

# ---- objects
ob_area_031 = bpy.data.objects.new('Area.031', light_area_005)
ob_area_032 = bpy.data.objects.new('Area.032', light_area_004)
ob_camera_016 = bpy.data.objects.new('Camera.016', cam_camera_002)
ob_light_031 = bpy.data.objects.new('Light.031', light_light_004)
ob_light_032 = bpy.data.objects.new('Light.032', light_light_003)
ob_circle_003 = bpy.data.objects.new('Circle.003', me_circle_006)
ob_cylinder_002 = bpy.data.objects.new('Cylinder.002', me_cylinder_011)
ob_cylinder_003 = bpy.data.objects.new('Cylinder.003', me_cylinder_012)
ob_cylinder_004 = bpy.data.objects.new('Cylinder.004', me_cylinder_013)
ob_cylinder_005 = bpy.data.objects.new('Cylinder.005', me_cylinder_014)

# ---- transforms, parenting, visibility, modifiers, constraints
ob_area_031.location = (-0.2545, -0.02101, 6.044)
ob_area_031.scale = (16.58, 16.58, 16.58)
ob_area_031.lineart.crease_threshold = 0.0
ob_area_032.location = (-0.1776, -3.944, -0.712)
ob_area_032.rotation_euler = (1.995, -0.0, 0.0)
ob_area_032.scale = (4.521, 4.521, 4.521)
ob_area_032.lineart.crease_threshold = 0.0
ob_camera_016.location = (-0.02513, -1.423, 1.252)
ob_camera_016.rotation_euler = (1.401, -9.36e-06, -0.08678)
ob_camera_016.scale = (1.01, 1.0, 1.0)
ob_camera_016.lock_rotations_4d = False
ob_camera_016.empty_display_type = 'ARROWS'
ob_camera_016.color = (0.0, 0.0, 0.0, 0.0)
ob_camera_016.display_type = 'WIRE'
ob_camera_016.lineart.crease_threshold = 0.0
ob_light_031.location = (-3.616, -3.776, 4.358)
ob_light_031.rotation_euler = (0.6503, 0.05522, 1.883)
ob_light_031.lock_rotations_4d = False
ob_light_031.empty_display_type = 'ARROWS'
ob_light_031.color = (0.0, 0.0, 0.0, 0.0)
ob_light_031.lineart.crease_threshold = 0.0
ob_light_032.location = (2.466, -1.577, 4.358)
ob_light_032.rotation_euler = (0.6503, 0.05522, 1.883)
ob_light_032.lock_rotations_4d = False
ob_light_032.empty_display_type = 'ARROWS'
ob_light_032.color = (0.0, 0.0, 0.0, 0.0)
ob_light_032.lineart.crease_threshold = 0.0
ob_circle_003.location = (0.2706, -0.1216, 1.229)
ob_circle_003.rotation_euler = (0.0, 0.7854, 0.0)
ob_circle_003.scale = (0.883, 0.7301, 0.883)
ob_circle_003.lineart.crease_threshold = 0.0
_m = ob_circle_003.modifiers.new('Bevel', 'BEVEL')
_m.width = 0.02
_m.width_pct = 0.02
_m.segments = 8
_m = ob_circle_003.modifiers.new('Subdivision', 'SUBSURF')
_m.uv_smooth = 'PRESERVE_CORNERS'
_m = ob_circle_003.modifiers.new('Auto Smooth', 'NODES')
_m.node_group = ng_auto_smooth
_gi = [s.identifier for s in ng_auto_smooth.interface.items_tree if s.item_type == 'SOCKET' and s.in_out == 'INPUT']
_m[_gi[1]] = 0.5236  # Angle
ob_cylinder_002.location = (0.01557, -0.1176, 0.9743)
ob_cylinder_002.rotation_euler = (0.0, 0.7854, 0.0)
ob_cylinder_002.scale = (0.8295, 0.8295, 0.8295)
ob_cylinder_002.lineart.crease_threshold = 0.0
_m = ob_cylinder_002.modifiers.new('Bevel', 'BEVEL')
_m.width = 0.02
_m.width_pct = 0.02
_m.segments = 8
ob_cylinder_003.location = (-0.1076, -0.1176, 0.8512)
ob_cylinder_003.rotation_euler = (0.0, 0.7854, 0.0)
ob_cylinder_003.scale = (0.8295, 0.8295, 0.8295)
ob_cylinder_003.lineart.crease_threshold = 0.0
_m = ob_cylinder_003.modifiers.new('Bevel', 'BEVEL')
_m.width = 0.01
_m.width_pct = 0.01
_m.segments = 8
ob_cylinder_004.location = (-0.3236, -0.1032, 0.492)
ob_cylinder_004.rotation_euler = (0.0, 0.7854, 0.0)
ob_cylinder_004.scale = (2.653, 2.653, 2.653)
ob_cylinder_004.lineart.crease_threshold = 0.0
_m = ob_cylinder_004.modifiers.new('Bevel', 'BEVEL')
_m.width = 0.01
_m.width_pct = 0.01
_m.segments = 8
_m = ob_cylinder_004.modifiers.new('Auto Smooth', 'NODES')
_m.node_group = ng_auto_smooth
_gi = [s.identifier for s in ng_auto_smooth.interface.items_tree if s.item_type == 'SOCKET' and s.in_out == 'INPUT']
_m[_gi[1]] = 0.5236  # Angle
ob_cylinder_005.location = (-0.1725, -0.1229, 0.6145)
ob_cylinder_005.rotation_euler = (0.0, 0.7854, 0.0)
ob_cylinder_005.scale = (2.653, 2.653, 2.653)
ob_cylinder_005.lineart.crease_threshold = 0.0
_m = ob_cylinder_005.modifiers.new('Bevel', 'BEVEL')
_m.width = 0.01
_m.width_pct = 0.01
_m.segments = 8
_m = ob_cylinder_005.modifiers.new('Auto Smooth', 'NODES')
_m.node_group = ng_auto_smooth
_gi = [s.identifier for s in ng_auto_smooth.interface.items_tree if s.item_type == 'SOCKET' and s.in_out == 'INPUT']
_m[_gi[1]] = 0.5236  # Angle

# ---- collection membership
scene.collection.objects.link(ob_area_031)
scene.collection.objects.link(ob_area_032)
scene.collection.objects.link(ob_camera_016)
scene.collection.objects.link(ob_light_031)
scene.collection.objects.link(ob_light_032)
scene.collection.objects.link(ob_circle_003)
scene.collection.objects.link(ob_cylinder_002)
scene.collection.objects.link(ob_cylinder_003)
scene.collection.objects.link(ob_cylinder_004)
scene.collection.objects.link(ob_cylinder_005)

# ---- scene / render settings (as saved in the file)
scene.camera = ob_camera_016
scene.frame_start = 1; scene.frame_end = 250; scene.frame_set(232)
scene.render.engine = 'CYCLES'
scene.render.resolution_x = 3000
scene.render.resolution_y = 3000
scene.render.film_transparent = True
scene.cycles.samples = 300
scene.cycles.sampling_pattern = 'TABULATED_SOBOL'
scene.cycles.use_light_tree = False
scene.view_settings.look = 'High Contrast'
scene.view_settings.view_transform = 'Filmic'
bpy.context.view_layer.update()
